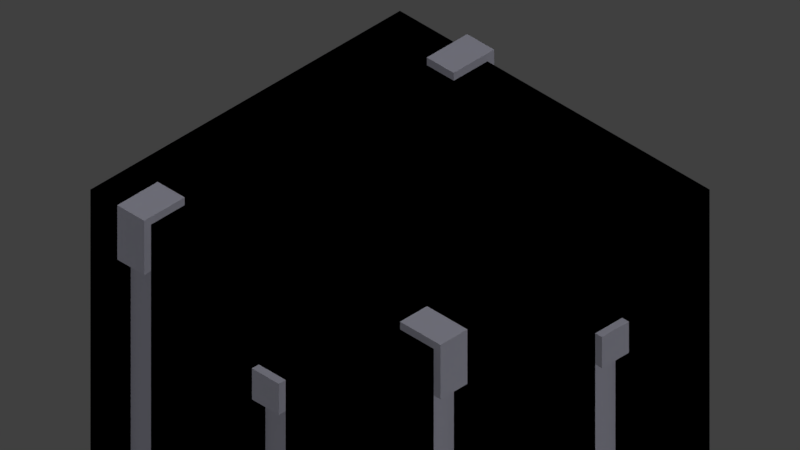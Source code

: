 # Source: Base7x7v1.blend  (saved by Blender 2.79.0; exported with 4.5.12 LTS)
import bpy
from mathutils import Matrix  # noqa: F401  (used for matrix-valued properties, if any)

bpy.ops.wm.read_factory_settings(use_empty=True)
scene = bpy.context.scene
scene.name = 'Scene'

# ---- collections
col_collection_1 = bpy.data.collections.new('Collection 1'); scene.collection.children.link(col_collection_1)
col_collection_10 = bpy.data.collections.new('Collection 10'); scene.collection.children.link(col_collection_10)

# ---- materials (node trees are filled in below, after node groups)
mat_water = bpy.data.materials.new('Water')
mat_water.alpha_threshold = 0.0
mat_water.use_transparent_shadow = False
mat_water.diffuse_color = (0.1732, 0.763, 0.8, 1.0)
mat_water.roughness = 0.5
mat_water.specular_intensity = 0.0
mat_aqueduct = bpy.data.materials.new('Aqueduct')
mat_aqueduct.alpha_threshold = 0.0
mat_aqueduct.use_transparent_shadow = False
mat_aqueduct.diffuse_color = (0.5264, 0.09292, 0.07816, 1.0)
mat_aqueduct.roughness = 0.5
mat_aqueduct.specular_intensity = 0.0
mat_rock = bpy.data.materials.new('Rock')
mat_rock.alpha_threshold = 0.0
mat_rock.use_transparent_shadow = False
mat_rock.diffuse_color = (0.5, 0.5, 0.6, 1.0)
mat_rock.roughness = 0.5
mat_rock.specular_intensity = 0.0

# ---- material node trees
mat_water.use_nodes = True; mat_water.node_tree.nodes.clear()
_N = mat_water.node_tree.nodes; _L = mat_water.node_tree.links
n0 = _N.new('NodeUndefined'); n0.name = 'Geometry'; n0.location = (60, 60)
n1 = _N.new('ShaderNodeMath'); n1.name = 'Math'; n1.location = (280, 20)
n1.operation = 'MULTIPLY'
n1.inputs[1].default_value = 0.8
n2 = _N.new('NodeUndefined'); n2.name = 'Output'; n2.location = (500, 300)
n3 = _N.new('NodeUndefined'); n3.name = 'Material'; n3.location = (60, 480)
n3.inputs[0].default_value = (0.1732, 0.763, 0.8, 1.0)
n3.inputs[1].default_value = (1.0, 1.0, 1.0, 1.0)
n3.inputs[2].default_value = 0.8
n3.inputs[3].default_value = (0.0, 0.0, 0.0)
_L.new(n3.outputs[0], n2.inputs[0])
_L.new(n0.outputs[8], n1.inputs[0])
_L.new(n3.outputs[1], n2.inputs[1])

# ---- world
world_world = bpy.data.worlds.new('World'); scene.world = world_world
world_world.color = (0.05088, 0.05088, 0.05088)
world_world.use_sun_shadow = False
world_world.sun_shadow_jitter_overblur = 0.0
world_world.cycles.sampling_method = 'MANUAL'

# ---- cameras
cam_camera = bpy.data.cameras.new('Camera')
cam_camera.type = 'ORTHO'
cam_camera.clip_end = 100.0
cam_camera.lens = 35.0
cam_camera.sensor_width = 32.0
cam_camera.sensor_height = 18.0
cam_camera.ortho_scale = 21.01
cam_camera.dof.focus_distance = 0.0
cam_camera.dof.aperture_fstop = 128.0

# ---- lights
light_lamp = bpy.data.lights.new('Lamp', 'SUN')
light_lamp.transmission_factor = 0.0
light_lamp.cutoff_distance = 30.0
light_lamp.use_shadow = False
light_lamp.angle = 0.1993
light_lamp.energy = 0.75
light_lamp.shadow_buffer_clip_start = 1.001
light_lamp.shadow_soft_size = 0.1
light_lamp.shadow_cascade_max_distance = 1000.0
light_lamp_001 = bpy.data.lights.new('Lamp.001', 'SUN')
light_lamp_001.transmission_factor = 0.0
light_lamp_001.cutoff_distance = 30.0
light_lamp_001.use_shadow = False
light_lamp_001.angle = 0.1993
light_lamp_001.energy = 0.5
light_lamp_001.shadow_buffer_clip_start = 1.001
light_lamp_001.shadow_soft_size = 0.1
light_lamp_001.shadow_cascade_max_distance = 1000.0
light_lamp_002 = bpy.data.lights.new('Lamp.002', 'SUN')
light_lamp_002.transmission_factor = 0.0
light_lamp_002.cutoff_distance = 30.0
light_lamp_002.use_shadow = False
light_lamp_002.angle = 0.1993
light_lamp_002.energy = 0.25
light_lamp_002.shadow_buffer_clip_start = 1.001
light_lamp_002.shadow_soft_size = 0.1
light_lamp_002.shadow_cascade_max_distance = 1000.0

# ---- meshes
me_cube_004 = bpy.data.meshes.new('Cube.004')
me_cube_004.from_pydata([(-1.0, -0.75, -1.0), (-1.0, -0.75, -0.5), (-1.0, 0.75, -1.0), (-1.0, 0.75, -0.5), (1.0, -0.75, -1.0), (1.0, -0.75, -0.5), (1.0, 0.75, -1.0), (1.0, 0.75, -0.5), (1.5, 0.75, -0.5), (1.5, 0.75, -1.0), (1.5, -0.75, -1.0), (1.5, -0.75, -0.5), (-1.5, 0.75, -1.0), (-1.5, -0.75, -1.0), (-1.5, -0.75, -0.5), (-1.5, 0.75, -0.5), (-1.0, 0.75, -6.25), (-1.0, -0.75, -6.25), (1.0, -0.75, -6.25), (1.0, 0.75, -6.25), (1.5, -0.75, -6.25), (1.5, 0.75, -6.25), (-1.5, 0.75, -6.25), (-1.5, -0.75, -6.25)], [], [(3, 2, 12, 15), (2, 3, 7, 6), (7, 5, 11, 8), (4, 5, 1, 0), (2, 6, 4, 0), (7, 3, 1, 5), (9, 8, 11, 10), (6, 7, 8, 9), (5, 4, 10, 11), (10, 4, 18, 20), (13, 14, 15, 12), (0, 1, 14, 13), (1, 3, 15, 14), (0, 13, 23, 17), (12, 2, 16, 22), (9, 10, 20, 21), (2, 0, 17, 16), (13, 12, 22, 23), (4, 6, 19, 18), (6, 9, 21, 19)])
me_cube_004.materials.append(mat_water)
me_cube_004.use_remesh_preserve_volume = False
me_cube_004.use_remesh_preserve_attributes = False
me_cube_004.use_mirror_vertex_groups = False
me_cube_004.update()
me_cube_003 = bpy.data.meshes.new('Cube.003')
me_cube_003.from_pydata([(-0.5, -0.5, -0.5), (-0.5, -0.5, 0.0), (-0.5, 0.5, -0.5), (-0.5, 0.5, 0.0), (0.5, -0.5, -0.5), (0.5, -0.5, 0.0), (0.5, 0.5, -0.5), (0.5, 0.5, 0.0), (-0.5, 0.375, 0.0), (0.5, 0.375, 0.0), (-0.5, -0.375, 0.0), (0.5, -0.375, 0.0), (-0.5, 0.375, -0.375), (0.5, 0.375, -0.375), (-0.5, -0.375, -0.375), (0.5, -0.375, -0.375)], [], [(1, 5, 11, 10), (2, 3, 7, 6), (7, 3, 8, 9), (4, 5, 1, 0), (2, 6, 4, 0), (10, 11, 15, 14), (9, 8, 12, 13), (12, 14, 15, 13), (4, 6, 13, 15), (4, 15, 11, 5), (9, 13, 6, 7), (2, 12, 8, 3), (0, 14, 12, 2), (1, 10, 14, 0)])
me_cube_003.materials.append(mat_aqueduct)
me_cube_003.use_remesh_preserve_volume = False
me_cube_003.use_remesh_preserve_attributes = False
me_cube_003.use_mirror_vertex_groups = False
me_cube_003.update()
me_cube_002 = bpy.data.meshes.new('Cube.002')
me_cube_002.from_pydata([(-1.25, -0.375, -0.75), (-1.25, 0.375, -0.75), (-1.0, 0.375, -1.0), (-1.0, 0.375, -0.75), (-1.25, 0.375, -1.0), (-1.25, -0.375, -1.0), (1.0, 0.375, -1.0), (1.0, 0.375, -0.75), (-1.0, -0.375, -1.0), (-1.0, -0.375, -0.75), (1.0, -0.375, -1.0), (1.0, -0.375, -0.75), (1.25, -0.375, -1.0), (1.25, 0.375, -1.0), (1.25, 0.375, -0.75), (1.25, -0.375, -0.75), (-1.0, -0.375, -3.625), (-1.0, 0.375, -3.625), (1.0, -0.375, -3.625), (1.0, 0.375, -3.625), (-1.25, -0.375, -3.625), (-1.25, 0.375, -3.625), (1.25, -0.375, -3.625), (1.25, 0.375, -3.625)], [], [(3, 2, 4, 1), (2, 3, 7, 6), (6, 10, 8, 2), (4, 5, 0, 1), (6, 7, 14, 13), (3, 9, 11, 7), (10, 11, 9, 8), (8, 9, 0, 5), (9, 3, 1, 0), (6, 13, 23, 19), (14, 15, 12, 13), (4, 2, 17, 21), (11, 10, 12, 15), (7, 11, 15, 14), (8, 5, 20, 16), (12, 10, 18, 22), (10, 6, 19, 18), (2, 8, 16, 17), (5, 4, 21, 20), (13, 12, 22, 23)])
me_cube_002.materials.append(mat_water)
me_cube_002.use_remesh_preserve_volume = False
me_cube_002.use_remesh_preserve_attributes = False
me_cube_002.use_mirror_vertex_groups = False
me_cube_002.update()
me_cube = bpy.data.meshes.new('Cube')
me_cube.from_pydata([(-0.0625, -0.0625, -0.5), (-0.0625, -0.0625, 2.5), (-0.0625, 0.0625, -0.5), (-0.0625, 0.0625, 2.5), (0.0625, -0.0625, -0.5), (0.0625, -0.0625, 2.5), (0.0625, 0.0625, -0.5), (0.0625, 0.0625, 2.5), (-1.438, -0.0625, -0.5), (-1.438, -0.0625, 2.5), (-1.438, 0.0625, -0.5), (-1.438, 0.0625, 2.5), (-1.312, -0.0625, -0.5), (-1.312, -0.0625, 2.5), (-1.312, 0.0625, -0.5), (-1.312, 0.0625, 2.5), (-1.688, -0.5, 2.5), (-1.688, -0.5, 3.0), (-1.688, 0.5, 2.5), (-1.688, 0.5, 3.0), (-0.6875, -0.5, 2.5), (-0.6875, -0.5, 3.0), (-0.6875, 0.5, 2.5), (-0.6875, 0.5, 3.0), (0.3125, 0.5, 3.0), (0.3125, 0.5, 2.5), (0.3125, -0.5, 2.5), (0.3125, -0.5, 3.0), (-1.688, 0.375, 3.0), (-0.6875, 0.375, 3.0), (0.3125, 0.375, 3.0), (-1.688, -0.375, 3.0), (-0.6875, -0.375, 3.0), (0.3125, -0.375, 3.0), (-1.688, 0.375, 3.0), (-0.6875, 0.375, 3.0), (0.3125, 0.375, 3.0), (-1.688, -0.375, 3.0), (-0.6875, -0.375, 3.0), (0.3125, -0.375, 3.0), (-1.688, 0.375, 2.625), (-0.6875, 0.375, 2.625), (0.3125, 0.375, 2.625), (-1.688, -0.375, 2.625), (-0.6875, -0.375, 2.625), (0.3125, -0.375, 2.625)], [], [(0, 1, 3, 2), (2, 3, 7, 6), (6, 7, 5, 4), (4, 5, 1, 0), (2, 6, 4, 0), (18, 19, 23, 22), (8, 9, 11, 10), (10, 11, 15, 14), (14, 15, 13, 12), (12, 13, 9, 8), (10, 14, 12, 8), (20, 21, 17, 16), (15, 22, 20, 13), (7, 25, 26, 5), (9, 16, 18, 11), (22, 23, 24, 25), (21, 20, 26, 27), (3, 1, 20, 22), (5, 26, 20, 1), (3, 22, 25, 7), (11, 18, 22, 15), (13, 20, 16, 9), (24, 23, 29, 30), (23, 19, 28, 29), (21, 27, 33, 32), (17, 21, 32, 31), (31, 32, 38, 37), (30, 29, 35, 36), (32, 33, 39, 38), (29, 28, 34, 35), (37, 38, 44, 43), (35, 34, 40, 41), (38, 39, 45, 44), (36, 35, 41, 42), (40, 43, 44, 41), (42, 41, 44, 45), (26, 45, 39, 27), (26, 25, 42, 45), (24, 36, 42, 25), (17, 37, 43, 16), (16, 43, 40, 18), (18, 40, 34, 19)])
me_cube.materials.append(mat_aqueduct)
me_cube.use_remesh_preserve_volume = False
me_cube.use_remesh_preserve_attributes = False
me_cube.use_mirror_vertex_groups = False
me_cube.update()
me_cube_008 = bpy.data.meshes.new('Cube.008')
me_cube_008.from_pydata([(-4.5, 5.75, -2.5), (-4.5, 5.75, -4.5), (-2.5, -5.75, -2.5), (-2.5, 5.75, -1.5), (-5.5, 5.75, -2.5), (-2.5, 5.75, -3.5), (-2.5, 5.75, -5.5), (-2.5, -5.75, -4.5), (-5.5, 5.75, -4.5), (5.75, -2.5, -1.5), (5.75, -3.5, -1.5), (5.75, 5.75, -2.5), (5.75, 5.5, -2.5), (5.75, -2.5, -3.5), (5.75, -3.5, -3.5), (5.75, 3.5, -1.5), (5.75, 5.75, -1.5), (5.75, 5.75, -4.5), (5.75, 5.5, -1.5), (5.75, 5.5, -4.5), (5.75, -2.5, -5.5), (5.75, -3.5, -5.5), (5.75, 3.5, -3.5), (5.75, 5.75, -3.5), (5.75, 3.5, -2.5), (5.75, -3.5, -2.5), (5.75, 5.5, -3.5), (5.75, -2.5, -2.5), (-2.5, 5.75, -7.5), (5.75, 3.5, -5.5), (5.75, -2.5, -7.5), (5.75, 5.75, -5.5), (5.75, 3.5, -4.5), (5.75, 5.5, -5.5), (5.75, -3.5, -4.5), (5.75, -3.5, -7.5), (5.75, 3.5, -7.5), (5.75, -2.5, -4.5), (5.75, 5.75, -7.5), (5.75, 5.5, -7.5), (-5.5, 5.75, -1.5), (-2.5, -5.75, -1.5), (-5.5, 5.75, -7.5), (-2.5, -5.75, -7.5), (-4.5, 5.75, -7.5), (-3.5, -5.75, -7.5), (-5.5, 5.75, -3.5), (4.5, -5.75, -7.5), (3.5, -5.75, -7.5), (-3.5, 5.75, -7.5), (-5.75, 2.5, -7.5), (-5.75, 1.5, -7.5), (-4.5, 5.75, -1.5), (-2.5, -5.75, -3.5), (-5.75, -1.5, -7.5), (-5.75, -2.5, -7.5), (-2.5, 5.75, -2.5), (-5.75, 4.5, -7.5), (-5.75, 3.5, -7.5), (-5.5, 5.75, -5.5), (-3.5, -5.75, -1.5), (-5.75, 0.5, -7.5), (-5.75, -0.5, -7.5), (-5.75, 5.5, -7.5), (-0.5, -5.75, -7.5), (-3.5, 5.75, -2.5), (-4.5, 5.75, -3.5), (-2.5, -5.75, -5.5), (-2.5, 5.75, -4.5), (0.5, -5.75, -7.5), (1.5, -5.75, -7.5), (2.5, -5.75, -7.5), (5.5, -5.75, -7.5), (-1.5, -5.75, -7.5), (-3.5, -5.75, -3.5), (5.75, -0.5, -7.5), (4.5, -5.75, -1.5), (5.75, 0.5, -7.5), (3.5, -5.75, -1.5), (5.75, -4.5, -7.5), (-3.5, 5.75, -4.5), (5.75, -5.5, -7.5), (5.75, 1.5, -7.5), (-4.5, 5.75, -5.5), (5.75, 2.5, -7.5), (5.75, 4.5, -7.5), (5.75, -5.75, -7.5), (1.5, 5.75, -7.5), (0.5, 5.75, -7.5), (-0.5, 5.75, -7.5), (-3.5, -5.75, -5.5), (2.5, 5.75, -7.5), (4.5, -5.75, -3.5), (3.5, 5.75, -7.5), (4.5, 5.75, -7.5), (3.5, -5.75, -3.5), (5.5, 5.75, -7.5), (-1.5, 5.75, -7.5), (-5.75, 5.75, -7.5), (-5.75, 5.75, -6.5), (-1.5, 5.75, -6.5), (5.5, 5.75, -6.5), (4.5, 5.75, -6.5), (3.5, 5.75, -6.5), (2.5, 5.75, -6.5), (-5.75, 2.5, -2.5), (-5.75, 0.5, -0.5), (-5.75, -0.5, -0.5), (-5.75, -0.5, 0.5), (-5.75, 0.5, 0.5), (-5.75, -1.5, -0.5), (-5.75, -1.5, 0.5), (-5.75, -2.5, -0.5), (-5.75, -2.5, 0.5), (-5.75, -3.5, -0.5), (-5.75, -3.5, 0.5), (-5.75, -4.5, -0.5), (-5.75, -4.5, 0.5), (-5.75, -5.5, -0.5), (-5.75, -5.5, 0.5), (-5.75, 1.5, 0.5), (-5.75, 1.5, -0.5), (-5.75, 2.5, 0.5), (-5.75, 2.5, -0.5), (-5.75, 3.5, 0.5), (-5.75, 3.5, -0.5), (-5.75, 4.5, 0.5), (-5.75, 4.5, -0.5), (-5.75, 5.5, 0.5), (-5.75, 5.5, -0.5), (0.5, -5.75, 0.5), (1.5, -5.75, 0.5), (-0.5, -5.75, -0.5), (-0.5, -5.75, 0.5), (0.5, -5.75, -0.5), (-1.5, -5.75, 0.5), (1.5, -5.75, -0.5), (2.5, -5.75, 0.5), (2.5, -5.75, -0.5), (3.5, -5.75, 0.5), (3.5, -5.75, -0.5), (4.5, -5.75, 0.5), (4.5, -5.75, -0.5), (5.5, -5.75, 0.5), (5.5, -5.75, -0.5), (-1.5, -5.75, -0.5), (-2.5, -5.75, -0.5), (-2.5, -5.75, 0.5), (-3.5, -5.75, 0.5), (-3.5, -5.75, -0.5), (-4.5, -5.75, -0.5), (-4.5, -5.75, 0.5), (-5.5, -5.75, 0.5), (-5.5, -5.75, -0.5), (-5.75, -5.75, -0.5), (-5.75, -5.75, 0.5), (5.75, 0.5, 0.5), (5.75, 0.5, -0.5), (5.75, -0.5, -0.5), (5.75, -0.5, 0.5), (5.75, -1.5, 0.5), (5.75, -1.5, -0.5), (5.75, -2.5, 0.5), (5.75, -2.5, -0.5), (5.75, -3.5, 0.5), (5.75, -3.5, -0.5), (5.75, -4.5, 0.5), (5.75, -4.5, -0.5), (5.75, -5.5, 0.5), (5.75, -5.5, -0.5), (5.75, 1.5, 0.5), (5.75, 1.5, -0.5), (5.75, 2.5, 0.5), (5.75, 2.5, -0.5), (5.75, 3.5, 0.5), (5.75, 3.5, -0.5), (5.75, 4.5, 0.5), (5.75, 4.5, -0.5), (5.75, 5.5, 0.5), (5.75, 5.5, -0.5), (5.75, -5.75, 0.5), (5.75, -5.75, -0.5), (1.5, 5.75, -0.5), (0.5, 5.75, -0.5), (0.5, 5.75, 0.5), (1.5, 5.75, 0.5), (-0.5, 5.75, 0.5), (-0.5, 5.75, -0.5), (2.5, 5.75, 0.5), (2.5, 5.75, -0.5), (4.5, 5.75, 0.5), (3.5, 5.75, 0.5), (3.5, 5.75, -0.5), (4.5, 5.75, -0.5), (5.75, 5.75, 0.5), (5.5, 5.75, 0.5), (5.5, 5.75, -0.5), (-1.5, 5.75, 0.5), (-1.5, 5.75, -0.5), (-2.5, 5.75, 0.5), (-3.5, 5.75, 0.5), (-2.5, 5.75, -0.5), (-3.5, 5.75, -0.5), (-4.5, 5.75, 0.5), (-5.5, 5.75, 0.5), (-4.5, 5.75, -0.5), (-5.5, 5.75, -0.5), (-5.75, 5.75, 0.5), (-5.75, 5.75, -0.5), (5.75, 5.75, -0.5), (-0.5, -0.5, 1.0), (-0.5, 0.5, 1.0), (-1.5, 2.5, 1.0), (-0.5, 2.5, 1.0), (0.5, 0.5, 1.0), (0.5, -0.5, 1.0), (0.5, -1.5, 1.0), (-0.5, -1.5, 1.0), (1.5, -4.5, 1.0), (0.5, -4.5, 1.0), (0.5, -2.5, 1.0), (-0.5, -2.5, 1.0), (0.5, -5.5, 1.0), (1.5, -5.5, 1.0), (0.5, -3.5, 1.0), (-0.5, -3.5, 1.0), (-0.5, -4.5, 1.0), (-0.5, -5.5, 1.0), (-1.5, 3.5, 1.0), (-0.5, 3.5, 1.0), (-0.5, 1.5, 1.0), (0.5, 1.5, 1.0), (1.5, 2.5, 1.0), (0.5, 2.5, 1.0), (-0.5, 4.5, 1.0), (-1.5, 4.5, 1.0), (1.5, 1.5, 1.0), (-1.5, -5.5, 1.0), (0.5, 3.5, 1.0), (-1.5, -4.5, 1.0), (0.5, 4.5, 1.0), (0.5, 5.5, 1.0), (1.5, 5.5, 1.0), (2.5, 5.5, 1.0), (2.5, 5.75, 1.0), (-0.5, 5.5, 1.0), (5.5, 5.75, 1.0), (5.5, 5.5, 1.0), (2.5, 3.5, 1.0), (1.5, 3.5, 1.0), (1.5, 0.5, 1.0), (1.5, -0.5, 1.0), (2.5, 2.5, 1.0), (1.5, -1.5, 1.0), (1.5, -2.5, 1.0), (1.5, -3.5, 1.0), (1.5, 4.5, 1.0), (2.5, 4.5, 1.0), (2.5, -4.5, 1.0), (2.5, -5.5, 1.0), (3.5, 4.5, 1.0), (2.5, 0.5, 1.0), (2.5, -0.5, 1.0), (3.5, 3.5, 1.0), (2.5, -1.5, 1.0), (2.5, -2.5, 1.0), (2.5, -3.5, 1.0), (3.5, -3.5, 1.0), (2.5, 1.5, 1.0), (3.5, -4.5, 1.0), (4.5, -2.5, 1.0), (3.5, -2.5, 1.0), (3.5, 0.5, 1.0), (3.5, -0.5, 1.0), (4.5, -3.5, 1.0), (4.5, 3.5, 1.0), (3.5, -1.5, 1.0), (3.5, 2.5, 1.0), (4.5, 2.5, 1.0), (3.5, -5.5, 1.0), (4.5, 5.5, 1.0), (3.5, 5.5, 1.0), (3.5, 1.5, 1.0), (4.5, 4.5, 1.0), (4.5, -4.5, 1.0), (4.5, -5.5, 1.0), (5.75, 5.75, 1.0), (5.75, 5.5, 1.0), (5.5, -1.5, 1.0), (4.5, -1.5, 1.0), (4.5, 0.5, 1.0), (4.5, -0.5, 1.0), (5.5, -2.5, 1.0), (5.5, 4.5, 1.0), (5.5, 3.5, 1.0), (4.5, 1.5, 1.0), (5.5, -3.5, 1.0), (5.5, -4.5, 1.0), (5.5, 0.5, 1.0), (5.5, -0.5, 1.0), (5.75, -2.5, 1.0), (5.75, -3.5, 1.0), (5.75, 3.5, 1.0), (5.5, 2.5, 1.0), (5.75, 2.5, 1.0), (5.5, -5.5, 1.0), (5.5, 1.5, 1.0), (5.75, 4.5, 1.0), (5.75, -4.5, 1.0), (5.75, -5.5, 1.0), (3.5, 5.75, 1.0), (-1.5, -0.5, 1.0), (-1.5, 0.5, 1.0), (-1.5, -1.5, 1.0), (-1.5, -2.5, 1.0), (-1.5, -3.5, 1.0), (-2.5, 3.5, 1.0), (-1.5, 1.5, 1.0), (-2.5, 4.5, 1.0), (-2.5, -4.5, 1.0), (-2.5, -3.5, 1.0), (4.5, 5.75, 1.0), (-1.5, 5.5, 1.0), (-3.5, -3.5, 1.0), (-2.5, -0.5, 1.0), (-2.5, 0.5, 1.0), (-2.5, -2.5, 1.0), (-3.5, -2.5, 1.0), (-3.5, 2.5, 1.0), (-2.5, 2.5, 1.0), (-2.5, -1.5, 1.0), (-3.5, 3.5, 1.0), (1.5, -5.75, 1.0), (-2.5, -5.5, 1.0), (-3.5, 4.5, 1.0), (-2.5, 1.5, 1.0), (-2.5, 5.5, 1.0), (-3.5, 5.5, 1.0), (-3.5, -5.5, 1.0), (-3.5, -4.5, 1.0), (-3.5, -0.5, 1.0), (-3.5, 0.5, 1.0), (-3.5, -1.5, 1.0), (0.5, -5.75, 1.0), (-3.5, 1.5, 1.0), (-4.5, 3.5, 1.0), (-4.5, 4.5, 1.0), (-5.5, -3.5, 1.0), (-4.5, -3.5, 1.0), (-4.5, -0.5, 1.0), (-4.5, 0.5, 1.0), (-4.5, -2.5, 1.0), (-5.5, -2.5, 1.0), (-5.5, 2.5, 1.0), (-4.5, 2.5, 1.0), (-4.5, -1.5, 1.0), (-5.5, 3.5, 1.0), (-4.5, -4.5, 1.0), (-5.5, -5.75, 1.0), (-5.5, -5.5, 1.0), (-4.5, -5.5, 1.0), (-5.5, 4.5, 1.0), (-4.5, 1.5, 1.0), (-4.5, 5.5, 1.0), (-5.5, 5.5, 1.0), (-5.5, -4.5, 1.0), (-5.75, 5.75, 1.0), (-5.75, 5.5, 1.0), (-5.5, -0.5, 1.0), (-5.5, 0.5, 1.0), (-5.5, -1.5, 1.0), (-5.75, -5.5, 1.0), (-5.75, -5.75, 1.0), (-5.5, 1.5, 1.0), (-5.5, 5.75, 1.0), (-5.75, -0.5, 1.0), (-5.75, 0.5, 1.0), (-5.75, -1.5, 1.0), (-5.75, -2.5, 1.0), (-5.75, -3.5, 1.0), (-5.75, -4.5, 1.0), (-5.75, 1.5, 1.0), (-5.75, 2.5, 1.0), (-5.75, 3.5, 1.0), (-5.75, 4.5, 1.0), (-0.5, -5.75, 1.0), (-1.5, -5.75, 1.0), (2.5, -5.75, 1.0), (3.5, -5.75, 1.0), (4.5, -5.75, 1.0), (5.5, -5.75, 1.0), (-3.5, -5.75, 1.0), (-2.5, -5.75, 1.0), (-4.5, -5.75, 1.0), (5.75, 0.5, 1.0), (5.75, -0.5, 1.0), (5.75, -1.5, 1.0), (5.75, 1.5, 1.0), (5.75, -5.75, 1.0), (0.5, 5.75, 1.0), (1.5, 5.75, 1.0), (-0.5, 5.75, 1.0), (-1.5, 5.75, 1.0), (-2.5, 5.75, 1.0), (-3.5, 5.75, 1.0), (-4.5, 5.75, 1.0), (-0.5, 5.75, -6.5), (0.5, 5.75, -6.5), (1.5, 5.75, -6.5), (4.5, -5.75, -5.5), (-3.5, 5.75, -1.5), (5.75, -5.75, -6.5), (5.75, 4.5, -6.5), (3.5, -5.75, -5.5), (5.75, 2.5, -6.5), (5.75, 1.5, -6.5), (5.75, -5.5, -6.5), (-5.75, 2.5, -1.5), (5.75, -4.5, -6.5), (-5.75, 1.5, -1.5), (-5.75, -1.5, -1.5), (5.75, 0.5, -6.5), (-5.75, -2.5, -1.5), (-5.75, 4.5, -1.5), (5.75, -0.5, -6.5), (-1.5, -5.75, -6.5), (-5.75, 3.5, -1.5), (5.5, -5.75, -6.5), (-5.75, -3.5, -1.5), (-5.75, 0.5, -1.5), (-5.75, -0.5, -1.5), (-5.75, 5.5, -1.5), (-0.5, -5.75, -1.5), (0.5, -5.75, -1.5), (1.5, -5.75, -1.5), (2.5, -5.75, -1.5), (5.5, -5.75, -1.5), (-1.5, -5.75, -1.5), (5.75, -0.5, -1.5), (5.75, 0.5, -1.5), (5.75, -1.5, -1.5), (5.75, -4.5, -1.5), (5.75, -5.5, -1.5), (5.75, 1.5, -1.5), (5.75, 2.5, -1.5), (5.75, 4.5, -1.5), (5.75, -5.75, -1.5), (1.5, 5.75, -1.5), (0.5, 5.75, -1.5), (-0.5, 5.75, -1.5), (2.5, 5.75, -1.5), (3.5, 5.75, -1.5), (4.5, 5.75, -1.5), (5.5, 5.75, -1.5), (-1.5, 5.75, -1.5), (-5.75, 5.75, -1.5), (-3.5, -5.75, -2.5), (4.5, -5.75, -2.5), (3.5, -5.75, -2.5), (-5.75, 1.5, -2.5), (-5.75, -1.5, -2.5), (-5.75, -2.5, -2.5), (-5.75, 4.5, -2.5), (-5.75, 3.5, -2.5), (-5.75, 2.5, -4.5), (-5.75, 0.5, -2.5), (-5.75, -0.5, -2.5), (-5.75, 5.5, -2.5), (-0.5, -5.75, -2.5), (0.5, -5.75, -2.5), (1.5, -5.75, -2.5), (2.5, -5.75, -2.5), (5.5, -5.75, -2.5), (-1.5, -5.75, -2.5), (5.75, -0.5, -2.5), (5.75, 0.5, -2.5), (5.75, -1.5, -2.5), (5.75, -4.5, -2.5), (5.75, -5.5, -2.5), (5.75, 1.5, -2.5), (5.75, 2.5, -2.5), (5.75, 4.5, -2.5), (5.75, -5.75, -2.5), (1.5, 5.75, -2.5), (0.5, 5.75, -2.5), (-0.5, 5.75, -2.5), (2.5, 5.75, -2.5), (3.5, 5.75, -2.5), (4.5, 5.75, -2.5), (5.5, 5.75, -2.5), (-1.5, 5.75, -2.5), (-5.75, 5.75, -2.5), (2.5, -5.75, -6.5), (1.5, -5.75, -6.5), (0.5, -5.75, -6.5), (-0.5, -5.75, -6.5), (-3.5, 5.75, -3.5), (-5.75, 5.5, -6.5), (-5.75, -0.5, -6.5), (-5.75, 0.5, -6.5), (-3.5, -5.5, -0.5), (-5.75, 3.5, -6.5), (-5.75, 2.5, -3.5), (-5.75, 4.5, -6.5), (-5.75, -2.5, -6.5), (-5.75, 1.5, -3.5), (-5.75, -1.5, -3.5), (-5.75, -1.5, -6.5), (-5.75, -2.5, -3.5), (-5.75, 4.5, -3.5), (-5.75, 1.5, -6.5), (-5.75, 2.5, -6.5), (-5.75, 3.5, -3.5), (-3.5, 5.75, -6.5), (-3.5, -5.5, -1.5), (-5.75, 0.5, -3.5), (-5.75, -0.5, -3.5), (-5.75, 5.5, -3.5), (-0.5, -5.75, -3.5), (0.5, -5.75, -3.5), (1.5, -5.75, -3.5), (2.5, -5.75, -3.5), (5.5, -5.75, -3.5), (-1.5, -5.75, -3.5), (5.75, -0.5, -3.5), (5.75, 0.5, -3.5), (5.75, -4.5, -3.5), (5.75, -5.5, -3.5), (5.75, 1.5, -3.5), (5.75, 2.5, -3.5), (5.75, 4.5, -3.5), (5.75, -5.75, -3.5), (1.5, 5.75, -3.5), (0.5, 5.75, -3.5), (-0.5, 5.75, -3.5), (2.5, 5.75, -3.5), (3.5, 5.75, -3.5), (4.5, 5.75, -3.5), (5.5, 5.75, -3.5), (-1.5, 5.75, -3.5), (-5.75, 5.75, -3.5), (-3.5, -5.75, -4.5), (4.5, -5.75, -4.5), (3.5, -5.75, -4.5), (-5.75, 1.5, -4.5), (-5.75, -1.5, -4.5), (-5.75, -2.5, -4.5), (-5.75, 4.5, -4.5), (-5.75, 3.5, -4.5), (-4.5, -5.5, -7.5), (-5.75, 0.5, -4.5), (-5.75, -0.5, -4.5), (-5.75, 5.5, -4.5), (-0.5, -5.75, -4.5), (0.5, -5.75, -4.5), (1.5, -5.75, -4.5), (2.5, -5.75, -4.5), (5.5, -5.75, -4.5), (-1.5, -5.75, -4.5), (5.75, -0.5, -4.5), (5.75, 0.5, -4.5), (5.75, -4.5, -4.5), (5.75, -5.5, -4.5), (5.75, 1.5, -4.5), (5.75, 2.5, -4.5), (5.75, 4.5, -4.5), (5.75, -5.75, -4.5), (1.5, 5.75, -4.5), (0.5, 5.75, -4.5), (-0.5, 5.75, -4.5), (2.5, 5.75, -4.5), (3.5, 5.75, -4.5), (4.5, 5.75, -4.5), (5.5, 5.75, -4.5), (-1.5, 5.75, -4.5), (-5.75, 5.75, -4.5), (3.5, -5.75, -6.5), (4.5, -5.75, -6.5), (-3.5, -5.75, -6.5), (-4.5, 5.75, -6.5), (-3.5, 5.75, -5.5), (-2.5, -5.75, -6.5), (-5.5, 5.75, -6.5), (5.75, 5.5, -6.5), (-5.75, 2.5, -5.5), (5.75, 5.75, -6.5), (5.75, 3.5, -6.5), (-5.75, 1.5, -5.5), (-5.75, -1.5, -5.5), (5.75, -3.5, -6.5), (-5.75, -2.5, -5.5), (-5.75, 4.5, -5.5), (5.75, -2.5, -6.5), (-5.75, 3.5, -5.5), (-2.5, 5.75, -6.5), (-4.5, -5.5, -6.5), (-5.75, 0.5, -5.5), (-5.75, -0.5, -5.5), (-5.75, 5.5, -5.5), (-0.5, -5.75, -5.5), (0.5, -5.75, -5.5), (1.5, -5.75, -5.5), (2.5, -5.75, -5.5), (5.5, -5.75, -5.5), (-1.5, -5.75, -5.5), (5.75, -0.5, -5.5), (5.75, 0.5, -5.5), (5.75, -4.5, -5.5), (5.75, -5.5, -5.5), (5.75, 1.5, -5.5), (5.75, 2.5, -5.5), (5.75, 4.5, -5.5), (5.75, -5.75, -5.5), (1.5, 5.75, -5.5), (0.5, 5.75, -5.5), (-0.5, 5.75, -5.5), (2.5, 5.75, -5.5), (3.5, 5.75, -5.5), (4.5, 5.75, -5.5), (5.5, 5.75, -5.5), (-1.5, 5.75, -5.5), (-5.75, 5.75, -5.5), (-3.5, -5.5, -7.5), (1.5, -5.5, -7.5), (2.5, -5.5, -7.5), (-3.5, -5.5, -3.5), (-3.5, -5.5, -5.5), (-3.5, -5.5, -2.5), (1.5, -5.5, -2.5), (2.5, -5.5, -2.5), (2.5, -5.5, -6.5), (1.5, -5.5, -6.5), (1.5, -5.5, -3.5), (2.5, -5.5, -3.5), (-3.5, -5.5, -4.5), (1.5, -5.5, -4.5), (2.5, -5.5, -4.5), (-3.5, -5.5, -6.5), (1.5, -5.5, -5.5), (2.5, -5.5, -5.5), (-5.5, -1.5, -7.5), (-5.5, 4.5, -7.5), (-5.5, 3.5, -7.5), (-5.75, -5.75, -2.5), (-5.5, -0.5, -7.5), (-5.5, 3.5, -0.5), (-5.5, 4.5, -0.5), (-5.5, 4.5, -1.5), (-5.5, 3.5, -1.5), (-5.5, -5.75, -2.5), (-5.5, -1.5, -2.5), (-5.5, 4.5, -2.5), (-5.5, 3.5, -2.5), (-4.5, -5.75, -2.5), (-5.5, -0.5, -2.5), (-5.5, -0.5, -6.5), (-5.75, -5.5, -2.5), (-5.5, 3.5, -6.5), (-5.5, 4.5, -6.5), (-5.5, -1.5, -3.5), (-5.5, -1.5, -6.5), (-5.5, 4.5, -3.5), (-5.5, 3.5, -3.5), (-5.75, -4.5, -2.5), (-5.5, -0.5, -3.5), (-5.5, -1.5, -4.5), (-5.5, 4.5, -4.5), (-5.5, 3.5, -4.5), (-4.5, -5.5, -5.5), (-5.5, -0.5, -4.5), (-5.5, -1.5, -5.5), (-5.5, 4.5, -5.5), (-5.5, 3.5, -5.5), (-5.75, -3.5, -2.5), (-5.5, -0.5, -5.5), (-2.5, 5.5, -3.5), (-2.5, 5.5, -5.5), (-2.5, 5.5, -7.5), (-2.5, 5.5, -2.5), (-2.5, 5.5, -4.5), (1.5, 5.5, -7.5), (2.5, 5.5, -7.5), (-1.5, 5.5, -7.5), (-1.5, 5.5, -6.5), (2.5, 5.5, -6.5), (1.5, 5.5, -6.5), (1.5, 5.5, -1.5), (2.5, 5.5, -1.5), (1.5, 5.5, -2.5), (2.5, 5.5, -2.5), (-1.5, 5.5, -2.5), (1.5, 5.5, -3.5), (2.5, 5.5, -3.5), (-1.5, 5.5, -3.5), (1.5, 5.5, -4.5), (2.5, 5.5, -4.5), (-1.5, 5.5, -4.5), (-2.5, 5.5, -6.5), (1.5, 5.5, -5.5), (2.5, 5.5, -5.5), (-1.5, 5.5, -5.5), (5.5, -2.5, -3.5), (5.5, 3.5, -1.5), (5.5, -2.5, -5.5), (5.5, 3.5, -3.5), (5.5, 3.5, -2.5), (5.5, -2.5, -2.5), (5.5, 3.5, -5.5), (5.5, -2.5, -7.5), (5.5, 3.5, -4.5), (5.5, 3.5, -7.5), (5.5, -2.5, -4.5), (5.5, -0.5, -7.5), (5.5, 2.5, -7.5), (5.5, 2.5, -6.5), (5.5, -0.5, -6.5), (5.5, 2.5, -1.5), (5.5, -0.5, -2.5), (5.5, 2.5, -2.5), (5.5, -0.5, -3.5), (5.5, 2.5, -3.5), (5.5, -0.5, -4.5), (5.5, 2.5, -4.5), (5.5, 3.5, -6.5), (5.5, -2.5, -6.5), (5.5, -0.5, -5.5), (5.5, 2.5, -5.5), (-5.75, -4.5, -1.5), (-5.75, -5.5, -1.5), (-4.5, -5.75, -1.5), (-5.5, -5.75, -1.5), (-5.75, -5.75, -1.5), (-5.75, -5.75, -3.5), (-5.5, -5.75, -3.5), (-4.5, -5.75, -3.5), (-5.75, -5.5, -3.5), (-4.5, -5.5, -4.5), (-5.75, -4.5, -3.5), (-5.75, -3.5, -3.5), (-5.75, -5.75, -4.5), (-5.5, -5.75, -4.5), (-4.5, -5.75, -4.5), (-5.75, -5.5, -4.5), (-4.5, -5.5, -3.5), (-5.75, -4.5, -4.5), (-5.75, -3.5, -4.5), (-5.75, -5.75, -5.5), (-5.5, -5.75, -5.5), (-4.5, -5.75, -5.5), (-5.75, -5.5, -5.5), (-5.75, -4.5, -5.5), (-4.5, -5.5, -1.5), (-5.75, -3.5, -5.5), (-5.75, -5.75, -6.5), (-5.5, -5.75, -6.5), (-4.5, -5.75, -6.5), (-5.75, -5.5, -6.5), (-4.5, -5.5, -2.5), (-5.75, -4.5, -6.5), (-5.75, -3.5, -6.5), (-5.75, -5.75, -7.5), (-5.5, -5.75, -7.5), (-4.5, -5.75, -7.5), (-5.75, -5.5, -7.5), (-4.5, -5.5, -0.5), (-5.75, -4.5, -7.5), (-5.75, -3.5, -7.5)], [], [(129, 128, 207, 208), (497, 99, 98, 63), (421, 424, 75, 77), (143, 144, 181, 180), (592, 589, 35, 30), (503, 497, 63, 57), (589, 418, 79, 35), (494, 495, 64, 69), (418, 416, 81, 79), (493, 494, 69, 70), (415, 421, 77, 82), (414, 415, 82, 84), (499, 510, 51, 61), (510, 511, 50, 51), (576, 492, 71, 48), (412, 586, 36, 85), (511, 501, 58, 50), (583, 412, 85, 39), (416, 411, 86, 81), (585, 583, 39, 38), (411, 427, 72, 86), (407, 408, 87, 88), (498, 499, 61, 62), (406, 407, 88, 89), (104, 103, 93, 91), (504, 507, 54, 55), (103, 102, 94, 93), (759, 504, 55, 766), (102, 101, 96, 94), (100, 406, 89, 97), (513, 594, 28, 49), (577, 576, 48, 47), (579, 513, 49, 44), (427, 577, 47, 72), (582, 579, 44, 42), (495, 425, 73, 64), (178, 179, 209, 194), (99, 582, 42, 98), (425, 581, 43, 73), (101, 585, 38, 96), (145, 146, 41, 437), (581, 578, 45, 43), (201, 198, 454, 3), (173, 171, 443, 444), (119, 155, 372, 371), (120, 109, 376, 381), (129, 208, 455, 431), (147, 135, 386, 392), (170, 172, 304, 397), (148, 147, 392, 391), (117, 119, 371, 380), (132, 145, 437, 432), (171, 157, 439, 443), (199, 200, 404, 403), (186, 197, 402, 401), (198, 187, 449, 454), (156, 170, 397, 394), (141, 143, 390, 389), (116, 114, 428, 727), (115, 117, 380, 379), (178, 194, 286, 287), (193, 196, 453, 452), (144, 142, 76, 436), (207, 128, 367, 366), (167, 169, 442, 441), (168, 166, 308, 309), (195, 190, 321, 246), (113, 115, 379, 378), (194, 195, 246, 286), (143, 180, 398, 390), (142, 140, 78, 76), (114, 112, 422, 428), (165, 167, 441, 10), (192, 193, 452, 451), (209, 179, 18, 16), (137, 139, 388, 387), (181, 144, 436, 446), (140, 138, 435, 78), (112, 110, 420, 422), (189, 192, 451, 450), (196, 209, 16, 453), (166, 164, 301, 308), (163, 165, 10, 9), (111, 113, 378, 377), (139, 141, 389, 388), (164, 162, 300, 301), (110, 107, 430, 420), (127, 129, 431, 423), (107, 108, 109, 106), (108, 107, 110, 111), (111, 110, 112, 113), (113, 112, 114, 115), (115, 114, 116, 117), (117, 116, 118, 119), (106, 109, 120, 121), (121, 120, 122, 123), (125, 124, 126, 127), (123, 122, 124, 125), (127, 126, 128, 129), (138, 136, 434, 435), (191, 188, 244, 310), (128, 126, 384, 367), (204, 207, 366, 374), (180, 168, 309, 398), (208, 206, 40, 455), (108, 111, 377, 375), (190, 191, 310, 321), (161, 163, 9, 440), (169, 181, 446, 442), (155, 152, 358, 372), (162, 160, 396, 300), (130, 134, 136, 131), (132, 133, 135, 145), (134, 130, 133, 132), (137, 138, 140, 139), (131, 136, 138, 137), (141, 142, 144, 143), (139, 140, 142, 141), (145, 135, 147, 146), (149, 148, 151, 150), (146, 147, 148, 149), (153, 152, 155, 154), (150, 151, 152, 153), (126, 124, 383, 384), (131, 137, 387, 332), (119, 118, 154, 155), (176, 178, 287, 307), (136, 134, 433, 434), (109, 108, 375, 376), (206, 205, 52, 40), (188, 185, 400, 244), (135, 133, 385, 386), (200, 203, 405, 404), (160, 159, 395, 396), (182, 189, 450, 447), (157, 156, 159, 158), (161, 160, 162, 163), (158, 159, 160, 161), (163, 162, 164, 165), (165, 164, 166, 167), (167, 166, 168, 169), (170, 171, 173, 172), (156, 157, 171, 170), (172, 173, 175, 174), (176, 177, 179, 178), (174, 175, 177, 176), (169, 168, 180, 181), (158, 161, 440, 438), (179, 177, 445, 18), (123, 125, 426, 417), (124, 122, 382, 383), (133, 130, 343, 385), (107, 106, 429, 430), (151, 148, 391, 393), (174, 176, 307, 302), (205, 202, 410, 52), (184, 186, 401, 399), (152, 151, 393, 358), (134, 132, 432, 433), (177, 175, 15, 445), (183, 184, 185, 182), (187, 186, 184, 183), (189, 188, 191, 192), (182, 185, 188, 189), (193, 190, 195, 196), (192, 191, 190, 193), (197, 198, 201, 199), (186, 187, 198, 197), (200, 202, 205, 203), (199, 201, 202, 200), (204, 206, 208, 207), (203, 205, 206, 204), (196, 195, 194, 209), (122, 120, 381, 382), (203, 204, 374, 405), (187, 183, 448, 449), (121, 123, 417, 419), (159, 156, 394, 395), (185, 184, 399, 400), (202, 201, 3, 410), (146, 149, 60, 41), (157, 158, 438, 439), (175, 173, 444, 15), (183, 182, 447, 448), (106, 121, 419, 429), (130, 131, 332, 343), (172, 174, 302, 304), (197, 199, 403, 402), (230, 213, 212, 317), (211, 214, 231, 230), (215, 210, 217, 216), (214, 211, 210, 215), (214, 215, 251, 250), (216, 217, 221, 220), (224, 225, 226, 219), (220, 221, 225, 224), (241, 240, 256, 242), (219, 226, 227, 222), (213, 229, 228, 212), (219, 222, 223, 218), (213, 233, 238, 229), (230, 231, 233, 213), (229, 234, 235, 228), (233, 231, 236, 232), (229, 238, 240, 234), (322, 245, 401, 402), (234, 240, 241, 245), (227, 226, 239, 237), (236, 250, 261, 268), (251, 253, 264, 262), (254, 255, 266, 265), (249, 232, 252, 248), (242, 256, 257, 243), (218, 223, 259, 258), (240, 238, 249, 256), (216, 220, 254, 253), (215, 216, 253, 251), (224, 219, 218, 255), (231, 214, 250, 236), (238, 233, 232, 249), (220, 224, 255, 254), (227, 237, 386, 385), (264, 265, 271, 276), (257, 248, 263, 260), (266, 258, 269, 267), (255, 218, 258, 266), (256, 249, 248, 257), (253, 254, 265, 264), (285, 279, 388, 389), (232, 236, 268, 252), (250, 251, 262, 261), (267, 269, 284, 274), (282, 272, 290, 295), (273, 276, 289, 291), (271, 267, 274, 270), (263, 277, 278, 275), (281, 260, 283, 280), (269, 279, 285, 284), (252, 268, 282, 277), (261, 262, 273, 272), (258, 259, 279, 269), (243, 257, 260, 281), (248, 252, 277, 263), (265, 266, 267, 271), (262, 264, 276, 273), (268, 261, 272, 282), (278, 295, 306, 303), (241, 242, 400, 399), (338, 360, 393, 391), (289, 270, 292, 288), (283, 275, 294, 293), (274, 284, 297, 296), (260, 263, 275, 283), (276, 271, 270, 289), (277, 282, 295, 278), (272, 273, 291, 290), (296, 297, 308, 301), (306, 298, 394, 397), (299, 288, 396, 395), (292, 296, 301, 300), (294, 303, 304, 302), (247, 293, 307, 287), (290, 291, 299, 298), (284, 285, 305, 297), (280, 283, 293, 247), (275, 278, 303, 294), (270, 274, 296, 292), (291, 289, 288, 299), (295, 290, 298, 306), (317, 212, 329, 335), (314, 313, 330, 326), (242, 243, 244, 400), (228, 235, 318, 316), (239, 315, 320, 319), (217, 210, 311, 313), (210, 211, 312, 311), (234, 245, 322, 235), (247, 287, 286, 246), (226, 225, 315, 239), (225, 221, 314, 315), (221, 217, 313, 314), (211, 230, 317, 312), (319, 320, 323, 339), (325, 335, 344, 341), (330, 324, 340, 342), (320, 326, 327, 323), (329, 316, 331, 328), (318, 336, 337, 334), (333, 319, 339, 338), (311, 312, 325, 324), (237, 239, 319, 333), (235, 322, 336, 318), (212, 228, 316, 329), (315, 314, 326, 320), (313, 311, 324, 330), (312, 317, 335, 325), (340, 341, 350, 349), (344, 328, 354, 362), (327, 342, 355, 351), (331, 334, 346, 345), (316, 318, 334, 331), (326, 330, 342, 327), (335, 329, 328, 344), (324, 325, 341, 340), (357, 348, 347, 365), (350, 362, 373, 369), (355, 349, 368, 370), (348, 351, 352, 347), (354, 345, 356, 353), (346, 363, 364, 361), (360, 357, 365, 359), (338, 339, 357, 360), (334, 337, 363, 346), (328, 331, 345, 354), (323, 327, 351, 348), (342, 340, 349, 355), (341, 344, 362, 350), (339, 323, 348, 357), (368, 369, 376, 375), (373, 353, 382, 381), (352, 370, 377, 378), (281, 280, 321, 310), (223, 222, 343, 332), (345, 346, 361, 356), (359, 371, 372, 358), (351, 355, 370, 352), (362, 354, 353, 373), (349, 350, 369, 368), (359, 365, 380, 371), (361, 364, 367, 384), (353, 356, 383, 382), (347, 352, 378, 379), (370, 368, 375, 377), (369, 373, 381, 376), (365, 347, 379, 380), (356, 361, 384, 383), (222, 227, 385, 343), (259, 223, 332, 387), (237, 333, 392, 386), (297, 305, 309, 308), (305, 285, 389, 390), (279, 259, 387, 388), (360, 359, 358, 393), (333, 338, 391, 392), (293, 294, 302, 307), (288, 292, 300, 396), (305, 390, 398, 309), (367, 364, 374, 366), (303, 306, 397, 304), (298, 299, 395, 394), (337, 336, 403, 404), (243, 281, 310, 244), (364, 363, 405, 374), (280, 247, 246, 321), (245, 241, 399, 401), (336, 322, 402, 403), (363, 337, 404, 405), (41, 60, 456, 2), (437, 41, 2, 473), (432, 437, 473, 468), (431, 455, 491, 467), (436, 76, 457, 472), (446, 436, 472, 482), (76, 78, 458, 457), (78, 435, 471, 458), (442, 446, 482, 478), (435, 434, 470, 471), (18, 445, 481, 12), (434, 433, 469, 470), (445, 15, 24, 481), (433, 432, 468, 469), (453, 16, 11, 489), (444, 443, 479, 480), (455, 40, 4, 491), (443, 439, 475, 479), (40, 52, 0, 4), (423, 431, 467, 462), (441, 442, 478, 477), (52, 410, 65, 0), (10, 441, 477, 25), (410, 3, 56, 65), (417, 426, 463, 105), (9, 10, 25, 27), (3, 454, 490, 56), (419, 417, 105, 459), (440, 9, 27, 476), (454, 449, 485, 490), (429, 419, 459, 465), (438, 440, 476, 474), (452, 453, 489, 488), (439, 438, 474, 475), (451, 452, 488, 487), (450, 451, 487, 486), (428, 422, 461, 673), (422, 420, 460, 461), (449, 448, 484, 485), (420, 430, 466, 460), (448, 447, 483, 484), (430, 429, 465, 466), (16, 18, 12, 11), (2, 456, 74, 53), (473, 2, 53, 523), (468, 473, 523, 518), (467, 491, 540, 517), (472, 457, 92, 522), (482, 472, 522, 531), (457, 458, 95, 92), (458, 471, 521, 95), (478, 482, 531, 527), (11, 12, 26, 23), (12, 481, 530, 26), (470, 469, 519, 520), (481, 24, 22, 530), (469, 468, 518, 519), (489, 11, 23, 538), (480, 479, 528, 529), (491, 4, 46, 540), (479, 475, 525, 528), (4, 0, 66, 46), (462, 467, 517, 509), (477, 478, 527, 526), (0, 65, 496, 66), (25, 477, 526, 14), (65, 56, 5, 496), (105, 463, 512, 502), (27, 25, 14, 13), (459, 105, 502, 505), (490, 485, 534, 539), (465, 459, 505, 515), (488, 489, 538, 537), (475, 474, 524, 525), (487, 488, 537, 536), (486, 487, 536, 535), (673, 461, 508, 738), (461, 460, 506, 508), (485, 484, 533, 534), (484, 483, 532, 533), (466, 465, 515, 516), (53, 74, 541, 7), (523, 53, 7, 558), (518, 523, 558, 553), (517, 540, 575, 552), (522, 92, 542, 557), (531, 522, 557, 566), (92, 95, 543, 542), (95, 521, 556, 543), (527, 531, 566, 562), (26, 530, 565, 19), (520, 519, 554, 555), (530, 22, 32, 565), (519, 518, 553, 554), (538, 23, 17, 573), (529, 528, 563, 564), (540, 46, 8, 575), (528, 525, 560, 563), (46, 66, 1, 8), (509, 517, 552, 547), (526, 527, 562, 561), (66, 496, 80, 1), (14, 526, 561, 34), (496, 5, 68, 80), (502, 512, 548, 464), (13, 14, 34, 37), (505, 502, 464, 544), (539, 534, 569, 574), (515, 505, 544, 550), (537, 538, 573, 572), (525, 524, 559, 560), (536, 537, 572, 571), (535, 536, 571, 570), (738, 508, 546, 745), (508, 506, 545, 546), (534, 533, 568, 569), (23, 26, 19, 17), (533, 532, 567, 568), (516, 515, 550, 551), (17, 19, 33, 31), (7, 541, 90, 67), (558, 7, 67, 604), (553, 558, 604, 599), (552, 575, 621, 598), (557, 542, 409, 603), (566, 557, 603, 612), (542, 543, 413, 409), (543, 556, 602, 413), (562, 566, 612, 608), (19, 565, 611, 33), (555, 554, 600, 601), (565, 32, 29, 611), (554, 553, 599, 600), (573, 17, 31, 619), (564, 563, 609, 610), (575, 8, 59, 621), (563, 560, 606, 609), (8, 1, 83, 59), (547, 552, 598, 591), (561, 562, 608, 607), (1, 80, 580, 83), (34, 561, 607, 21), (80, 68, 6, 580), (464, 548, 593, 584), (37, 34, 21, 20), (544, 464, 584, 587), (574, 569, 615, 620), (550, 544, 587, 596), (572, 573, 619, 618), (560, 559, 605, 606), (571, 572, 618, 617), (570, 571, 617, 616), (745, 546, 590, 752), (546, 545, 588, 590), (569, 568, 614, 615), (568, 567, 613, 614), (551, 550, 596, 597), (620, 615, 406, 100), (618, 619, 101, 102), (617, 618, 102, 103), (616, 617, 103, 104), (67, 90, 578, 581), (615, 614, 407, 406), (604, 67, 581, 425), (614, 613, 408, 407), (599, 604, 425, 495), (603, 409, 577, 427), (612, 603, 427, 411), (409, 413, 576, 577), (413, 602, 492, 576), (608, 612, 411, 416), (33, 611, 412, 583), (601, 600, 494, 493), (611, 29, 586, 412), (600, 599, 495, 494), (610, 609, 415, 414), (609, 606, 421, 415), (598, 621, 99, 497), (591, 598, 497, 503), (607, 608, 416, 418), (21, 607, 418, 589), (584, 593, 501, 511), (20, 21, 589, 592), (31, 33, 583, 585), (587, 584, 511, 510), (596, 587, 510, 499), (619, 31, 585, 101), (606, 605, 424, 421), (621, 59, 582, 99), (752, 590, 504, 759), (59, 83, 579, 582), (590, 588, 507, 504), (83, 580, 513, 579), (580, 6, 594, 513), (597, 596, 499, 498), (578, 90, 626, 637), (45, 578, 637, 622), (493, 70, 623, 631), (521, 471, 629, 633), (492, 602, 639, 630), (74, 456, 627, 625), (556, 521, 633, 636), (601, 493, 631, 638), (541, 74, 625, 634), (470, 520, 632, 628), (520, 555, 635, 632), (602, 556, 636, 639), (90, 541, 634, 626), (456, 60, 514, 627), (71, 492, 630, 624), (555, 601, 638, 635), (507, 588, 670, 660), (649, 643, 732, 733), (551, 597, 674, 669), (127, 423, 647, 646), (498, 62, 644, 655), (506, 460, 650, 659), (728, 727, 663, 656), (503, 57, 641, 658), (426, 125, 645, 648), (730, 731, 643, 649), (58, 501, 657, 642), (509, 547, 666, 661), (593, 548, 667, 672), (54, 507, 660, 640), (466, 516, 664, 654), (548, 512, 662, 667), (545, 506, 659, 665), (591, 503, 658, 671), (731, 728, 656, 643), (547, 591, 671, 666), (423, 462, 651, 647), (729, 730, 649, 653), (597, 498, 655, 674), (462, 509, 661, 651), (588, 545, 665, 670), (501, 593, 672, 657), (516, 551, 669, 664), (727, 428, 673, 663), (463, 426, 648, 652), (512, 463, 652, 662), (594, 6, 676, 697), (5, 56, 678, 675), (450, 486, 689, 687), (567, 532, 691, 694), (570, 616, 699, 695), (539, 574, 696, 693), (104, 91, 681, 684), (6, 68, 679, 676), (486, 535, 692, 689), (408, 613, 698, 685), (100, 97, 682, 683), (613, 567, 694, 698), (483, 447, 686, 688), (28, 594, 697, 677), (532, 483, 688, 691), (490, 539, 693, 690), (535, 570, 695, 692), (574, 620, 700, 696), (87, 408, 685, 680), (616, 104, 684, 699), (68, 5, 675, 679), (620, 100, 683, 700), (480, 529, 720, 718), (24, 15, 702, 705), (29, 32, 709, 707), (414, 84, 713, 714), (20, 592, 724, 703), (444, 480, 718, 716), (27, 13, 701, 706), (37, 20, 703, 711), (605, 559, 721, 725), (564, 610, 726, 722), (524, 474, 717, 719), (36, 586, 723, 710), (586, 29, 707, 723), (424, 605, 725, 715), (559, 524, 719, 721), (13, 37, 711, 701), (22, 24, 705, 704), (32, 22, 704, 709), (75, 424, 715, 712), (610, 414, 714, 726), (529, 564, 722, 720), (592, 30, 708, 724), (150, 153, 730, 729), (154, 118, 728, 731), (118, 116, 727, 728), (153, 154, 731, 730), (643, 656, 735, 732), (656, 663, 737, 735), (653, 649, 733, 734), (663, 673, 738, 737), (733, 732, 739, 740), (732, 735, 742, 739), (734, 733, 740, 741), (737, 738, 745, 744), (735, 737, 744, 742), (744, 745, 752, 750), (742, 744, 750, 749), (740, 739, 746, 747), (739, 742, 749, 746), (741, 740, 747, 748), (746, 749, 756, 753), (748, 747, 754, 755), (750, 752, 759, 758), (749, 750, 758, 756), (747, 746, 753, 754), (758, 759, 766, 765), (756, 758, 765, 763), (754, 753, 760, 761), (753, 756, 763, 760), (755, 754, 761, 762), (653, 734, 743, 757), (734, 741, 736, 743), (150, 729, 751, 764), (729, 653, 757, 751), (748, 755, 595, 668), (755, 762, 549, 595), (741, 748, 668, 736), (60, 149, 500, 514)])
me_cube_008.materials.append(mat_water)
me_cube_008.use_remesh_preserve_volume = False
me_cube_008.use_remesh_preserve_attributes = False
me_cube_008.use_mirror_vertex_groups = False
me_cube_008.update()
me_cube_006 = bpy.data.meshes.new('Cube.006')
me_cube_006.from_pydata([(-2.5, -5.5, -2.5), (-1.5, -5.5, -2.5), (1.5, -5.5, -2.5), (2.5, -5.5, -2.5), (0.5, -5.5, -2.5), (-0.5, -5.5, -2.5), (5.5, -4.5, -2.5), (0.5, -1.5, 0.5), (-2.5, -5.5, -4.5), (1.5, 0.5, 0.5), (-1.5, -5.5, -4.5), (-3.5, -5.5, -2.5), (-4.5, -5.5, -2.5), (1.5, -5.5, -4.5), (2.5, -5.5, -4.5), (0.5, -5.5, -4.5), (-1.5, -0.5, 0.5), (-1.5, 0.5, 0.5), (-1.5, 1.5, 0.5), (-0.5, -5.5, -4.5), (5.5, -4.5, -4.5), (-1.5, -1.5, 0.5), (-2.5, -5.5, -6.5), (5.5, -3.5, -2.5), (-2.5, -0.5, 0.5), (-2.5, 0.5, 0.5), (-2.5, 1.5, 0.5), (-1.5, -5.5, -6.5), (-3.5, -5.5, -4.5), (-2.5, -1.5, 0.5), (-4.5, -5.5, -4.5), (1.5, -5.5, -6.5), (-3.5, -0.5, 0.5), (-3.5, 0.5, 0.5), (-3.5, 1.5, 0.5), (2.5, -5.5, -6.5), (0.5, -5.5, -6.5), (-3.5, -1.5, 0.5), (-0.5, -5.5, -6.5), (5.5, -4.5, -6.5), (-4.5, -0.5, 0.5), (-4.5, 0.5, 0.5), (-4.5, 1.5, 0.5), (5.5, -3.5, -4.5), (-4.5, -1.5, 0.5), (-5.5, 0.5, -0.5), (-5.5, -0.5, -0.5), (-5.5, -0.5, 0.5), (-5.5, 0.5, 0.5), (-5.5, 1.5, 0.5), (-5.5, 1.5, -0.5), (-5.5, -1.5, -0.5), (-5.5, -1.5, 0.5), (2.5, 0.5, 0.5), (-5.5, -4.5, -2.5), (-5.5, -3.5, -2.5), (2.5, -0.5, 0.5), (2.5, 1.5, 0.5), (5.5, -2.5, -2.5), (2.5, -1.5, 0.5), (3.5, 0.5, 0.5), (-3.5, -5.5, -6.5), (-4.5, -5.5, -6.5), (3.5, -0.5, 0.5), (3.5, 1.5, 0.5), (3.5, -1.5, 0.5), (4.5, 0.5, 0.5), (4.5, -0.5, 0.5), (4.5, 1.5, 0.5), (4.5, -1.5, 0.5), (5.5, 0.5, 0.5), (5.5, 0.5, -0.5), (5.5, -0.5, -0.5), (5.5, -0.5, 0.5), (5.5, 1.5, 0.5), (5.5, 1.5, -0.5), (5.5, -1.5, 0.5), (5.5, -1.5, -0.5), (-1.5, -2.5, 0.5), (-0.5, -2.5, 0.5), (5.5, -3.5, -6.5), (0.5, -2.5, 0.5), (5.5, -1.5, -2.5), (5.5, 0.5, -2.5), (5.5, -0.5, -2.5), (1.5, -2.5, 0.5), (-5.5, -4.5, -4.5), (-3.5, -2.5, 0.5), (-2.5, -2.5, 0.5), (-5.5, -3.5, -4.5), (5.5, -2.5, -4.5), (5.5, 1.5, -2.5), (-4.5, -2.5, 0.5), (-5.5, -2.5, -0.5), (-5.5, -2.5, 0.5), (2.5, -2.5, 0.5), (3.5, -2.5, 0.5), (4.5, -2.5, 0.5), (5.5, -2.5, 0.5), (5.5, -2.5, -0.5), (-1.5, -3.5, 0.5), (-0.5, -3.5, 0.5), (0.5, -3.5, 0.5), (1.5, -3.5, 0.5), (-3.5, -3.5, 0.5), (-2.5, -3.5, 0.5), (-4.5, -3.5, 0.5), (-5.5, -3.5, -0.5), (-5.5, -3.5, 0.5), (2.5, -3.5, 0.5), (-5.5, -0.5, -2.5), (-5.5, 0.5, -2.5), (3.5, -3.5, 0.5), (4.5, -3.5, 0.5), (5.5, -3.5, 0.5), (5.5, -3.5, -0.5), (-1.5, -4.5, 0.5), (-0.5, -4.5, 0.5), (5.5, -1.5, -4.5), (0.5, -4.5, 0.5), (5.5, 0.5, -4.5), (5.5, -0.5, -4.5), (-5.5, -2.5, -2.5), (1.5, -4.5, 0.5), (-5.5, -1.5, -2.5), (-3.5, -4.5, 0.5), (-2.5, -4.5, 0.5), (-5.5, -4.5, -6.5), (-5.5, -3.5, -6.5), (5.5, -2.5, -6.5), (-4.5, -4.5, 0.5), (-5.5, -4.5, -0.5), (-5.5, -4.5, 0.5), (2.5, -4.5, 0.5), (5.5, 1.5, -4.5), (3.5, -4.5, 0.5), (4.5, -4.5, 0.5), (5.5, -4.5, 0.5), (5.5, -4.5, -0.5), (-1.5, -5.5, 0.5), (-0.5, -5.5, 0.5), (-0.5, -5.5, -0.5), (0.5, -5.5, 0.5), (0.5, -5.5, -0.5), (2.5, -5.5, -0.5), (1.5, -5.5, -0.5), (1.5, -5.5, 0.5), (-1.5, -5.5, -0.5), (-3.5, -5.5, 0.5), (-2.5, -5.5, 0.5), (-2.5, -5.5, -0.5), (-4.5, -5.5, -0.5), (-3.5, -5.5, -0.5), (-4.5, -5.5, 0.5), (-5.5, -5.5, -0.5), (-5.5, -5.5, 0.5), (2.5, -5.5, 0.5), (4.5, -5.5, -0.5), (3.5, -5.5, -0.5), (3.5, -5.5, 0.5), (4.5, -5.5, 0.5), (5.5, -5.5, 0.5), (5.5, -5.5, -0.5), (1.5, 2.5, 0.5), (0.5, 2.5, 0.5), (-0.5, 2.5, 0.5), (-1.5, 2.5, 0.5), (-2.5, 2.5, 0.5), (-3.5, 2.5, 0.5), (-4.5, 2.5, 0.5), (-5.5, 2.5, -2.5), (-5.5, 2.5, 0.5), (-5.5, 2.5, -0.5), (2.5, 2.5, 0.5), (-5.5, 1.5, -2.5), (3.5, 2.5, 0.5), (5.5, 2.5, -0.5), (4.5, 2.5, 0.5), (5.5, 2.5, 0.5), (1.5, 3.5, 0.5), (0.5, 3.5, 0.5), (-0.5, 3.5, 0.5), (-5.5, -0.5, -4.5), (-5.5, 0.5, -4.5), (-1.5, 3.5, 0.5), (-2.5, 3.5, 0.5), (5.5, -1.5, -6.5), (5.5, 0.5, -6.5), (-3.5, 3.5, 0.5), (5.5, -0.5, -6.5), (-4.5, 3.5, 0.5), (-5.5, -2.5, -4.5), (-5.5, 3.5, 0.5), (-5.5, 3.5, -0.5), (2.5, 3.5, 0.5), (-5.5, -1.5, -4.5), (3.5, 3.5, 0.5), (5.5, 3.5, -0.5), (4.5, 3.5, 0.5), (5.5, 3.5, 0.5), (1.5, 4.5, 0.5), (0.5, 4.5, 0.5), (-0.5, 4.5, 0.5), (5.5, 1.5, -6.5), (-1.5, 4.5, 0.5), (-2.5, 4.5, 0.5), (-3.5, 4.5, 0.5), (-4.5, 4.5, 0.5), (-5.5, 4.5, -0.5), (2.5, 4.5, 0.5), (3.5, 4.5, 0.5), (5.5, 4.5, -0.5), (-5.5, 2.5, -4.5), (4.5, 4.5, 0.5), (5.5, 4.5, 0.5), (1.5, 5.5, 0.5), (0.5, 5.5, 0.5), (-0.5, 5.5, 0.5), (-0.5, 5.5, -0.5), (0.5, 5.5, -0.5), (1.5, 5.5, -0.5), (-1.5, 5.5, 0.5), (-2.5, 5.5, 0.5), (-1.5, 5.5, -0.5), (-2.5, 5.5, -0.5), (-3.5, 5.5, 0.5), (-3.5, 5.5, -0.5), (-4.5, 5.5, -0.5), (-5.5, 5.5, -0.5), (2.5, 5.5, 0.5), (2.5, 5.5, -0.5), (3.5, 5.5, 0.5), (3.5, 5.5, -0.5), (5.5, 5.5, -0.5), (4.5, 5.5, -0.5), (4.5, 5.5, 0.5), (5.5, 5.5, 0.5), (1.5, -1.5, 0.5), (1.5, 1.5, 0.5), (1.5, -0.5, 0.5), (0.5, -0.5, 0.5), (0.5, 0.5, 0.5), (0.5, 1.5, 0.5), (-0.5, -1.5, 0.5), (-0.5, 1.5, 0.5), (-0.5, 0.5, 0.5), (-0.5, -0.5, 0.5), (0.5, -0.5, -7.5), (0.5, 0.5, -7.5), (-5.5, 2.5, -3.5), (-5.5, 2.5, -5.5), (-5.5, 2.5, -7.5), (-0.5, -0.5, -7.5), (-0.5, 0.5, -7.5), (-0.5, 1.5, -7.5), (-1.5, -0.5, -7.5), (-1.5, 0.5, -7.5), (-2.5, -0.5, -7.5), (-2.5, 0.5, -7.5), (-1.5, 1.5, -7.5), (-1.5, 2.5, -7.5), (-3.5, 0.5, -7.5), (-5.5, -0.5, -3.5), (-3.5, 1.5, -7.5), (-5.5, -0.5, -5.5), (-5.5, 0.5, -3.5), (-5.5, -1.5, -3.5), (-3.5, -0.5, -7.5), (-5.5, 1.5, -3.5), (-5.5, 1.5, -1.5), (-5.5, 2.5, -1.5), (-5.5, -0.5, -7.5), (-5.5, 0.5, -5.5), (-5.5, -1.5, -5.5), (-4.5, -0.5, -7.5), (-5.5, 1.5, -5.5), (-4.5, 0.5, -7.5), (-5.5, 0.5, -7.5), (-5.5, -1.5, -7.5), (-4.5, 1.5, -7.5), (-5.5, 1.5, -7.5), (-2.5, 2.5, -7.5), (-5.5, -1.5, -1.5), (-5.5, -2.5, -1.5), (-2.5, 1.5, -7.5), (2.5, -0.5, -7.5), (1.5, 0.5, -7.5), (-5.5, 0.5, -1.5), (-5.5, -0.5, -1.5), (2.5, 0.5, -7.5), (1.5, 1.5, -7.5), (5.5, 1.5, -3.5), (5.5, -0.5, -3.5), (1.5, 2.5, -7.5), (-4.5, -1.5, -7.5), (5.5, 0.5, -3.5), (3.5, -0.5, -7.5), (2.5, 1.5, -7.5), (0.5, 2.5, -7.5), (5.5, 1.5, -1.5), (5.5, 1.5, -5.5), (5.5, -0.5, -5.5), (0.5, 1.5, -7.5), (5.5, -0.5, -1.5), (5.5, 0.5, -1.5), (5.5, -1.5, -1.5), (-3.5, -1.5, -7.5), (5.5, 0.5, -5.5), (4.5, 1.5, -7.5), (5.5, -1.5, -3.5), (3.5, 1.5, -7.5), (5.5, -2.5, -3.5), (3.5, 0.5, -7.5), (5.5, 1.5, -7.5), (5.5, -0.5, -7.5), (4.5, -0.5, -7.5), (5.5, -2.5, -1.5), (-5.5, -3.5, -1.5), (-5.5, -4.5, -1.5), (4.5, 0.5, -7.5), (5.5, 0.5, -7.5), (-3.5, -2.5, -7.5), (5.5, -1.5, -5.5), (-4.5, -2.5, -7.5), (5.5, -2.5, -5.5), (-5.5, -3.5, -3.5), (-5.5, -2.5, -3.5), (-0.5, -1.5, -7.5), (-5.5, -4.5, -3.5), (5.5, -3.5, -1.5), (-1.5, -1.5, -7.5), (2.5, -1.5, -7.5), (1.5, -1.5, -7.5), (4.5, -1.5, -7.5), (3.5, -1.5, -7.5), (0.5, -1.5, -7.5), (-4.5, -5.5, -1.5), (-3.5, -5.5, -1.5), (5.5, -1.5, -7.5), (-2.5, -1.5, -7.5), (5.5, -4.5, -1.5), (-0.5, -5.5, -1.5), (0.5, -5.5, -1.5), (2.5, -5.5, -1.5), (1.5, -5.5, -1.5), (-1.5, -5.5, -1.5), (-2.5, -5.5, -1.5), (-5.5, -5.5, -1.5), (4.5, -5.5, -1.5), (3.5, -5.5, -1.5), (5.5, -5.5, -1.5), (5.5, -2.5, -7.5), (-5.5, -3.5, -5.5), (5.5, -3.5, -3.5), (-5.5, -2.5, -5.5), (4.5, -2.5, -7.5), (1.5, -5.5, -3.5), (-3.5, -5.5, -3.5), (-2.5, -5.5, -3.5), (-5.5, -5.5, -3.5), (-4.5, -5.5, -3.5), (5.5, 2.5, -1.5), (2.5, -5.5, -3.5), (5.5, -4.5, -3.5), (5.5, -5.5, -3.5), (5.5, 4.5, -1.5), (5.5, 3.5, -1.5), (-5.5, -4.5, -5.5), (4.5, -5.5, -3.5), (-0.5, -5.5, -3.5), (-0.5, -2.5, -7.5), (-1.5, -2.5, -7.5), (-1.5, -5.5, -3.5), (-5.5, 3.5, -1.5), (3.5, -2.5, -7.5), (-4.5, 5.5, -1.5), (3.5, -5.5, -3.5), (0.5, 5.5, -1.5), (0.5, -5.5, -3.5), (-0.5, 5.5, -1.5), (-1.5, 5.5, -1.5), (0.5, -2.5, -7.5), (4.5, 5.5, -1.5), (3.5, 5.5, -1.5), (2.5, 5.5, -1.5), (1.5, 5.5, -1.5), (-2.5, 5.5, -1.5), (-5.5, 5.5, -1.5), (5.5, 5.5, -1.5), (-5.5, -5.5, -2.5), (4.5, -5.5, -2.5), (3.5, -5.5, -2.5), (5.5, -5.5, -2.5), (-5.5, 1.5, -4.5), (-5.5, -0.5, -6.5), (-5.5, 0.5, -6.5), (-5.5, -2.5, -6.5), (5.5, 2.5, -2.5), (-5.5, -1.5, -6.5), (5.5, 4.5, -2.5), (5.5, 3.5, -2.5), (-5.5, 3.5, -2.5), (-5.5, 4.5, -2.5), (-4.5, 5.5, -2.5), (0.5, 5.5, -2.5), (-0.5, 5.5, -2.5), (-1.5, 5.5, -2.5), (-5.5, 2.5, -6.5), (4.5, 5.5, -2.5), (3.5, 5.5, -2.5), (2.5, 5.5, -2.5), (1.5, 5.5, -2.5), (-2.5, 5.5, -2.5), (-3.5, 5.5, -2.5), (-5.5, 5.5, -2.5), (5.5, 5.5, -2.5), (-2.5, -2.5, -7.5), (2.5, -3.5, -7.5), (2.5, -2.5, -7.5), (1.5, -2.5, -7.5), (1.5, -3.5, -7.5), (-5.5, -3.5, -7.5), (5.5, -3.5, -5.5), (-5.5, -2.5, -7.5), (1.5, -4.5, -7.5), (1.5, -5.5, -5.5), (-3.5, -5.5, -5.5), (-2.5, -5.5, -5.5), (-5.5, -5.5, -5.5), (-4.5, -5.5, -5.5), (5.5, 2.5, -3.5), (2.5, -5.5, -5.5), (5.5, -4.5, -5.5), (5.5, -5.5, -5.5), (5.5, 4.5, -3.5), (5.5, 3.5, -3.5), (-5.5, -4.5, -7.5), (4.5, -5.5, -5.5), (-0.5, -5.5, -5.5), (2.5, -4.5, -7.5), (-1.5, -3.5, -7.5), (-1.5, -5.5, -5.5), (-5.5, 3.5, -3.5), (-2.5, -3.5, -7.5), (-5.5, 4.5, -3.5), (-4.5, 5.5, -3.5), (3.5, -5.5, -5.5), (0.5, 5.5, -3.5), (0.5, -5.5, -5.5), (-0.5, 5.5, -3.5), (-1.5, 5.5, -3.5), (-2.5, -4.5, -7.5), (4.5, 5.5, -3.5), (3.5, 5.5, -3.5), (2.5, 5.5, -3.5), (1.5, 5.5, -3.5), (-2.5, 5.5, -3.5), (-3.5, 5.5, -3.5), (-5.5, 5.5, -3.5), (5.5, 5.5, -3.5), (-5.5, -5.5, -4.5), (4.5, -5.5, -4.5), (3.5, -5.5, -4.5), (5.5, -5.5, -4.5), (-5.5, 1.5, -6.5), (5.5, 2.5, -4.5), (5.5, 4.5, -4.5), (5.5, 3.5, -4.5), (-5.5, 3.5, -4.5), (-5.5, 4.5, -4.5), (-4.5, 5.5, -4.5), (0.5, 5.5, -4.5), (-0.5, 5.5, -4.5), (-1.5, 5.5, -4.5), (4.5, 5.5, -4.5), (3.5, 5.5, -4.5), (2.5, 5.5, -4.5), (1.5, 5.5, -4.5), (-2.5, 5.5, -4.5), (-3.5, 5.5, -4.5), (-5.5, 5.5, -4.5), (5.5, 5.5, -4.5), (3.5, -3.5, -7.5), (-4.5, -4.5, -7.5), (-4.5, -3.5, -7.5), (0.5, -3.5, -7.5), (-3.5, -4.5, -7.5), (-3.5, -3.5, -7.5), (5.5, -3.5, -7.5), (4.5, -3.5, -7.5), (-0.5, -3.5, -7.5), (1.5, -5.5, -7.5), (-3.5, -5.5, -7.5), (-2.5, -5.5, -7.5), (-5.5, -5.5, -7.5), (-4.5, -5.5, -7.5), (5.5, 2.5, -5.5), (2.5, -5.5, -7.5), (5.5, -4.5, -7.5), (5.5, -5.5, -7.5), (5.5, 4.5, -5.5), (5.5, 3.5, -5.5), (4.5, -4.5, -7.5), (4.5, -5.5, -7.5), (-0.5, -5.5, -7.5), (-0.5, -4.5, -7.5), (-1.5, -4.5, -7.5), (-1.5, -5.5, -7.5), (-5.5, 3.5, -5.5), (3.5, -4.5, -7.5), (-5.5, 4.5, -5.5), (-4.5, 5.5, -5.5), (3.5, -5.5, -7.5), (0.5, 5.5, -5.5), (0.5, -5.5, -7.5), (-0.5, 5.5, -5.5), (-1.5, 5.5, -5.5), (0.5, -4.5, -7.5), (4.5, 5.5, -5.5), (3.5, 5.5, -5.5), (2.5, 5.5, -5.5), (1.5, 5.5, -5.5), (-2.5, 5.5, -5.5), (-3.5, 5.5, -5.5), (-5.5, 5.5, -5.5), (5.5, 5.5, -5.5), (-5.5, -5.5, -6.5), (4.5, -5.5, -6.5), (3.5, -5.5, -6.5), (5.5, -5.5, -6.5), (5.5, 2.5, -6.5), (5.5, 4.5, -6.5), (5.5, 3.5, -6.5), (-5.5, 3.5, -6.5), (-5.5, 4.5, -6.5), (-4.5, 5.5, -6.5), (0.5, 5.5, -6.5), (-0.5, 5.5, -6.5), (-1.5, 5.5, -6.5), (4.5, 5.5, -6.5), (3.5, 5.5, -6.5), (2.5, 5.5, -6.5), (1.5, 5.5, -6.5), (-2.5, 5.5, -6.5), (-3.5, 5.5, -6.5), (-5.5, 5.5, -6.5), (5.5, 5.5, -6.5), (1.5, -0.5, -7.5), (-4.5, 2.5, -7.5), (3.5, 2.5, -7.5), (4.5, 2.5, -7.5), (-0.5, 2.5, -7.5), (-0.5, 3.5, -7.5), (-1.5, 3.5, -7.5), (4.5, 3.5, -7.5), (3.5, 3.5, -7.5), (-3.5, 2.5, -7.5), (2.5, 3.5, -7.5), (2.5, 2.5, -7.5), (1.5, 3.5, -7.5), (-2.5, 3.5, -7.5), (5.5, 2.5, -7.5), (-3.5, 3.5, -7.5), (0.5, 3.5, -7.5), (0.5, 4.5, -7.5), (5.5, 4.5, -7.5), (5.5, 3.5, -7.5), (4.5, 4.5, -7.5), (-4.5, 4.5, -7.5), (-4.5, 3.5, -7.5), (3.5, 4.5, -7.5), (2.5, 4.5, -7.5), (-1.5, 4.5, -7.5), (-5.5, 3.5, -7.5), (-2.5, 4.5, -7.5), (-5.5, 4.5, -7.5), (-4.5, 5.5, -7.5), (-0.5, 4.5, -7.5), (0.5, 5.5, -7.5), (1.5, 4.5, -7.5), (-0.5, 5.5, -7.5), (-1.5, 5.5, -7.5), (-3.5, 4.5, -7.5), (4.5, 5.5, -7.5), (3.5, 5.5, -7.5), (2.5, 5.5, -7.5), (1.5, 5.5, -7.5), (-2.5, 5.5, -7.5), (-3.5, 5.5, -7.5), (-5.5, 5.5, -7.5), (5.5, 5.5, -7.5), (3.5, -4.5, 1.25), (3.5, -5.5, 1.25), (2.5, -4.5, 1.25), (2.5, -5.5, 1.25), (2.5, -6.0, 0.5), (2.5, -6.0, -0.5), (3.5, -6.0, 0.5), (3.5, -6.0, -0.5), (2.5, -6.0, -1.5), (3.5, -6.0, -1.5), (2.5, -6.0, 1.25), (3.5, -6.0, 1.25), (-1.5, -6.0, -2.5), (-2.5, -6.0, -2.5), (-0.5, -6.0, -2.5), (-1.5, -6.0, -1.5), (-0.5, -6.0, -1.5), (-2.5, -6.0, -1.5), (-6.0, -1.5, -2.5), (-6.0, -2.5, -2.5), (-6.0, -1.5, -1.5), (-6.0, -2.5, -1.5), (-4.5, 5.5, 0.5), (-6.0, 4.5, -0.5), (-5.5, 4.5, 0.5), (-6.0, 4.5, 1.25), (-5.5, 5.5, 0.5), (-6.0, 4.5, 0.5), (-6.0, 3.5, 1.25), (4.5, 4.5, 1.25), (3.5, 4.5, 1.25), (4.5, 5.5, 1.25), (3.5, 5.5, 1.25), (3.5, 6.0, 0.5), (3.5, 6.0, -0.5), (4.5, 6.0, 0.5), (4.5, 6.0, -0.5), (4.5, 6.0, 1.25), (3.5, 6.0, 1.25), (-1.5, 6.0, -2.5), (-1.5, 6.0, -1.5), (-0.5, 6.0, -2.5), (-0.5, 6.0, -1.5), (6.0, -1.5, -0.5), (6.0, -2.5, -0.5), (6.0, -1.5, -1.5), (6.0, -2.5, -1.5), (6.0, 1.5, -1.5), (6.0, 2.5, -1.5), (6.0, 2.5, -2.5), (6.0, 1.5, -2.5), (-6.0, 3.5, -0.5), (-6.0, 3.5, 0.5), (-5.5, 4.5, 1.25), (-4.5, 4.5, 1.25), (-5.5, 3.5, 1.25), (-3.5, 5.5, -1.5), (-5.5, 4.5, -1.5), (-4.5, 3.5, 1.25)], [], [(238, 57, 173, 163), (74, 75, 176, 178), (16, 17, 25, 24), (17, 18, 26, 25), (57, 64, 175, 173), (34, 26, 167, 168), (25, 26, 34, 33), (29, 24, 32, 37), (21, 16, 24, 29), (37, 32, 40, 44), (24, 25, 33, 32), (237, 7, 81, 85), (40, 41, 48, 47), (33, 34, 42, 41), (49, 42, 169, 171), (32, 33, 41, 40), (46, 47, 48, 45), (45, 48, 49, 50), (47, 46, 51, 52), (37, 44, 92, 87), (44, 40, 47, 52), (41, 42, 49, 48), (57, 53, 60, 64), (56, 59, 65, 63), (239, 237, 59, 56), (238, 9, 53, 57), (9, 239, 56, 53), (52, 51, 93, 94), (68, 74, 178, 177), (53, 56, 63, 60), (69, 65, 96, 97), (66, 67, 73, 70), (63, 65, 69, 67), (64, 60, 66, 68), (60, 63, 67, 66), (70, 71, 75, 74), (71, 70, 73, 72), (72, 73, 76, 77), (67, 69, 76, 73), (68, 66, 70, 74), (95, 85, 103, 109), (99, 98, 114, 115), (87, 92, 106, 104), (85, 81, 102, 103), (97, 96, 112, 113), (79, 78, 100, 101), (92, 94, 108, 106), (59, 237, 85, 95), (7, 243, 79, 81), (76, 69, 97, 98), (21, 29, 88, 78), (243, 21, 78, 79), (77, 76, 98, 99), (29, 37, 87, 88), (65, 59, 95, 96), (44, 52, 94, 92), (106, 108, 132, 130), (100, 105, 126, 116), (108, 107, 131, 132), (112, 109, 133, 135), (102, 101, 117, 119), (105, 104, 125, 126), (98, 97, 113, 114), (88, 87, 104, 105), (81, 79, 101, 102), (96, 95, 109, 112), (94, 93, 107, 108), (78, 88, 105, 100), (133, 123, 146, 156), (138, 137, 161, 162), (125, 130, 153, 148), (123, 119, 142, 146), (136, 135, 159, 160), (117, 116, 139, 140), (101, 100, 116, 117), (113, 112, 135, 136), (103, 102, 119, 123), (104, 106, 130, 125), (115, 114, 137, 138), (109, 103, 123, 133), (114, 113, 136, 137), (143, 142, 140, 141), (146, 145, 144, 156), (142, 143, 145, 146), (141, 140, 139, 147), (147, 139, 149, 150), (152, 148, 153, 151), (150, 149, 148, 152), (151, 153, 155, 154), (159, 158, 157, 160), (144, 343, 599, 596), (160, 157, 162, 161), (137, 136, 160, 161), (126, 125, 148, 149), (119, 117, 140, 142), (156, 144, 596, 595), (228, 227, 375, 387), (132, 131, 154, 155), (50, 172, 270, 269), (115, 138, 340, 329), (219, 220, 385, 377), (116, 126, 149, 139), (141, 147, 345, 341), (130, 132, 155, 153), (169, 168, 188, 190), (165, 164, 180, 181), (166, 165, 181, 184), (175, 177, 198, 196), (72, 77, 305, 303), (208, 228, 387, 648), (163, 173, 194, 179), (45, 50, 269, 287), (176, 75, 299, 361), (232, 234, 382, 383), (138, 162, 350, 340), (172, 193, 373, 270), (242, 238, 163, 164), (244, 242, 164, 165), (151, 154, 347, 336), (99, 115, 329, 316), (18, 244, 165, 166), (145, 143, 342, 344), (64, 68, 177, 175), (50, 49, 171, 172), (42, 34, 168, 169), (218, 219, 377, 379), (26, 18, 166, 167), (180, 179, 200, 201), (185, 184, 204, 205), (198, 199, 214, 213), (188, 185, 205, 206), (211, 197, 366, 365), (233, 211, 365, 388), (226, 224, 386, 647), (75, 71, 304, 299), (154, 131, 318, 347), (178, 176, 197, 199), (173, 175, 196, 194), (172, 171, 192, 193), (93, 51, 282, 283), (234, 233, 388, 382), (162, 157, 348, 350), (144, 145, 344, 343), (197, 176, 361, 366), (171, 169, 190, 192), (168, 167, 185, 188), (177, 178, 199, 198), (167, 166, 184, 185), (164, 163, 179, 180), (214, 211, 233, 236), (202, 201, 216, 217), (204, 202, 217, 221), (231, 210, 621, 623), (107, 93, 283, 317), (150, 152, 337, 346), (200, 209, 229, 215), (230, 232, 383, 384), (305, 77, 634, 636), (46, 45, 287, 288), (143, 141, 341, 342), (224, 223, 380, 386), (71, 72, 303, 304), (152, 151, 336, 337), (179, 194, 209, 200), (592, 594, 601, 602), (220, 230, 384, 385), (196, 198, 213, 210), (184, 181, 202, 204), (181, 180, 201, 202), (190, 188, 206, 207), (199, 197, 211, 214), (194, 196, 210, 209), (219, 216, 215, 220), (218, 217, 216, 219), (221, 223, 224, 222), (217, 218, 223, 221), (222, 224, 226, 225), (220, 215, 229, 230), (230, 229, 231, 232), (234, 235, 236, 233), (232, 231, 624, 625), (209, 210, 231, 229), (223, 218, 379, 380), (131, 107, 317, 318), (147, 150, 346, 345), (51, 46, 288, 282), (206, 205, 222, 225), (213, 214, 236, 235), (205, 204, 221, 222), (201, 200, 215, 216), (157, 158, 349, 348), (241, 240, 239, 9), (17, 16, 246, 245), (253, 252, 255, 256), (335, 247, 547, 332), (253, 248, 247, 252), (248, 253, 254, 302), (333, 338, 351, 355), (252, 247, 335, 327), (286, 290, 297, 289), (327, 335, 381, 370), (332, 547, 285, 331), (247, 248, 286, 547), (248, 302, 290, 286), (331, 334, 374, 418), (302, 254, 551, 298), (334, 333, 355, 374), (254, 253, 256, 259), (252, 327, 330, 255), (256, 255, 257, 258), (255, 330, 339, 257), (332, 331, 418, 419), (259, 256, 258, 284), (263, 261, 276, 279), (330, 327, 370, 371), (258, 257, 267, 261), (257, 339, 306, 267), (284, 258, 261, 263), (274, 294, 278, 271), (276, 274, 271, 277), (261, 267, 274, 276), (267, 306, 294, 274), (279, 276, 277, 280), (308, 310, 549, 550), (285, 289, 312, 296), (547, 286, 289, 285), (279, 280, 251, 548), (312, 310, 308, 319), (334, 296, 315, 333), (331, 285, 296, 334), (289, 297, 310, 312), (333, 315, 314, 338), (259, 284, 281, 260), (296, 312, 319, 315), (290, 302, 298, 293), (294, 306, 321, 323), (319, 308, 313, 320), (315, 319, 320, 314), (374, 355, 489, 482), (371, 370, 490, 440), (355, 351, 488, 489), (323, 321, 487, 484), (339, 330, 371, 416), (278, 294, 323, 423), (335, 332, 419, 381), (306, 339, 416, 321), (485, 420, 424, 517), (421, 484, 483, 436), (417, 482, 509, 439), (443, 440, 506, 451), (420, 417, 439, 424), (370, 381, 485, 490), (321, 416, 443, 487), (419, 418, 417, 420), (416, 371, 440, 443), (418, 374, 482, 417), (423, 323, 484, 421), (381, 419, 420, 485), (505, 517, 514, 504), (509, 502, 503, 512), (506, 505, 504, 507), (502, 498, 499, 503), (483, 486, 492, 495), (484, 487, 486, 483), (489, 488, 498, 502), (440, 490, 505, 506), (482, 489, 502, 509), (490, 485, 517, 505), (487, 443, 451, 486), (486, 451, 493, 492), (347, 318, 54, 389), (304, 303, 84, 83), (373, 648, 402, 401), (383, 382, 408, 409), (346, 337, 11, 0), (365, 366, 400, 399), (305, 316, 58, 82), (382, 388, 415, 408), (337, 336, 12, 11), (384, 383, 409, 410), (1, 5, 605, 603), (317, 283, 122, 55), (282, 288, 110, 124), (385, 384, 410, 411), (341, 345, 606, 607), (287, 269, 174, 111), (387, 375, 403, 414), (344, 342, 4, 2), (124, 122, 610, 609), (288, 287, 111, 110), (375, 647, 413, 403), (343, 344, 2, 3), (361, 299, 638, 639), (647, 386, 412, 413), (342, 341, 5, 4), (270, 373, 401, 170), (386, 380, 406, 412), (366, 361, 397, 400), (405, 406, 630, 632), (269, 270, 170, 174), (340, 350, 392, 6), (377, 385, 411, 404), (329, 340, 6, 23), (350, 348, 390, 392), (379, 377, 404, 405), (648, 387, 414, 402), (349, 343, 3, 391), (303, 305, 82, 84), (316, 329, 23, 58), (388, 365, 399, 415), (348, 349, 391, 390), (318, 317, 55, 54), (299, 304, 83, 91), (336, 347, 389, 12), (400, 397, 430, 435), (406, 405, 449, 450), (82, 58, 311, 309), (4, 5, 369, 378), (404, 411, 455, 447), (3, 2, 356, 362), (405, 404, 447, 449), (402, 414, 458, 444), (390, 391, 376, 368), (55, 122, 326, 325), (2, 4, 378, 356), (83, 84, 292, 295), (415, 399, 434, 459), (391, 3, 362, 376), (5, 1, 372, 369), (389, 54, 328, 359), (54, 55, 325, 328), (91, 83, 295, 291), (401, 402, 444, 442), (409, 408, 452, 453), (392, 390, 368, 364), (399, 400, 435, 434), (1, 0, 358, 372), (122, 124, 266, 326), (174, 170, 249, 268), (408, 415, 459, 452), (11, 12, 360, 357), (84, 82, 309, 292), (410, 409, 453, 454), (6, 392, 364, 363), (0, 11, 357, 358), (23, 6, 363, 353), (411, 410, 454, 455), (414, 403, 445, 458), (110, 111, 265, 262), (403, 413, 457, 445), (111, 174, 268, 265), (397, 91, 291, 430), (413, 412, 456, 457), (124, 110, 262, 266), (170, 401, 442, 249), (12, 389, 359, 360), (58, 23, 353, 311), (412, 406, 450, 456), (262, 265, 183, 182), (360, 359, 460, 30), (454, 453, 475, 476), (358, 357, 28, 8), (455, 454, 476, 477), (328, 325, 89, 86), (357, 360, 30, 28), (458, 445, 470, 480), (326, 266, 195, 191), (372, 358, 8, 10), (292, 309, 118, 121), (445, 457, 479, 470), (430, 291, 134, 465), (325, 326, 191, 89), (309, 311, 90, 118), (369, 372, 10, 19), (291, 295, 120, 134), (457, 456, 478, 479), (249, 442, 468, 212), (356, 378, 15, 13), (295, 292, 121, 120), (456, 450, 473, 478), (435, 430, 465, 467), (362, 356, 13, 14), (450, 449, 472, 473), (378, 369, 19, 15), (268, 249, 212, 393), (447, 455, 477, 471), (449, 447, 471, 472), (444, 458, 480, 469), (363, 364, 463, 20), (459, 434, 466, 481), (353, 363, 20, 43), (364, 368, 461, 463), (359, 328, 86, 460), (266, 262, 182, 195), (376, 362, 14, 462), (442, 444, 469, 468), (453, 452, 474, 475), (434, 435, 467, 466), (265, 268, 393, 183), (368, 376, 462, 461), (452, 459, 481, 474), (311, 353, 43, 90), (471, 477, 521, 513), (120, 121, 301, 307), (86, 89, 352, 367), (182, 183, 272, 264), (472, 471, 513, 515), (469, 480, 524, 510), (15, 19, 438, 448), (481, 466, 500, 525), (134, 120, 307, 300), (14, 13, 425, 431), (460, 86, 367, 428), (30, 460, 428, 429), (121, 118, 322, 301), (468, 469, 510, 508), (475, 474, 518, 519), (191, 195, 273, 354), (13, 15, 448, 425), (466, 467, 501, 500), (43, 20, 432, 422), (474, 481, 525, 518), (19, 10, 441, 438), (476, 475, 519, 520), (10, 8, 427, 441), (89, 191, 354, 352), (461, 462, 446, 437), (477, 476, 520, 521), (393, 212, 250, 275), (462, 14, 431, 446), (480, 470, 511, 524), (28, 30, 429, 426), (470, 479, 523, 511), (465, 134, 300, 496), (463, 461, 437, 433), (479, 478, 522, 523), (118, 90, 324, 322), (212, 468, 508, 250), (20, 463, 433, 432), (478, 473, 516, 522), (467, 465, 496, 501), (183, 393, 275, 272), (90, 43, 422, 324), (473, 472, 515, 516), (8, 28, 426, 427), (195, 182, 264, 273), (426, 429, 62, 61), (524, 511, 535, 545), (354, 273, 398, 396), (324, 422, 80, 129), (441, 427, 22, 27), (511, 523, 544, 535), (496, 300, 203, 530), (438, 441, 27, 38), (523, 522, 543, 544), (250, 508, 533, 407), (425, 448, 36, 31), (522, 516, 538, 543), (501, 496, 530, 532), (431, 425, 31, 35), (367, 352, 128, 127), (516, 515, 537, 538), (448, 438, 38, 36), (513, 521, 542, 536), (352, 354, 396, 128), (275, 250, 407, 464), (273, 264, 394, 398), (322, 324, 129, 186), (515, 513, 536, 537), (510, 524, 545, 534), (272, 275, 464, 395), (432, 433, 529, 39), (525, 500, 531, 546), (422, 432, 39, 80), (264, 272, 395, 394), (301, 322, 186, 189), (433, 437, 527, 529), (428, 367, 127, 526), (300, 307, 187, 203), (446, 431, 35, 528), (508, 510, 534, 533), (519, 518, 539, 540), (500, 501, 532, 531), (307, 301, 189, 187), (437, 446, 528, 527), (518, 525, 546, 539), (429, 428, 526, 62), (520, 519, 540, 541), (427, 426, 61, 22), (521, 520, 541, 542), (394, 395, 277, 271), (38, 27, 507, 504), (128, 396, 423, 421), (546, 531, 565, 590), (189, 186, 338, 314), (62, 526, 494, 495), (395, 464, 280, 277), (527, 528, 512, 503), (526, 127, 436, 494), (533, 534, 575, 573), (540, 539, 583, 584), (398, 394, 271, 278), (528, 35, 497, 512), (531, 532, 566, 565), (539, 546, 590, 583), (541, 540, 584, 585), (80, 39, 498, 488), (542, 541, 585, 586), (464, 407, 251, 280), (529, 527, 503, 499), (545, 535, 576, 589), (27, 22, 493, 507), (535, 544, 588, 576), (530, 203, 313, 561), (129, 80, 488, 351), (544, 543, 587, 588), (186, 129, 351, 338), (407, 533, 573, 251), (543, 538, 581, 587), (532, 530, 561, 566), (39, 529, 499, 498), (538, 537, 580, 581), (36, 38, 504, 514), (127, 128, 421, 436), (187, 189, 314, 320), (61, 62, 495, 492), (536, 542, 586, 578), (35, 31, 491, 497), (396, 398, 278, 423), (22, 61, 492, 493), (537, 536, 578, 580), (31, 36, 514, 491), (534, 545, 589, 575), (203, 187, 320, 313), (424, 439, 497, 491), (451, 506, 507, 493), (439, 509, 512, 497), (436, 483, 495, 494), (517, 424, 491, 514), (556, 548, 569, 562), (298, 551, 552, 563), (551, 260, 553, 552), (550, 549, 555, 554), (558, 293, 559, 557), (281, 556, 562, 560), (310, 297, 558, 549), (254, 259, 260, 551), (284, 263, 556, 281), (263, 279, 548, 556), (313, 308, 550, 561), (297, 290, 293, 558), (559, 563, 564, 579), (566, 554, 567, 565), (569, 573, 575, 568), (555, 557, 571, 570), (553, 560, 574, 572), (260, 281, 560, 553), (549, 558, 557, 555), (548, 251, 573, 569), (561, 550, 554, 566), (293, 298, 563, 559), (582, 568, 576, 588), (564, 577, 580, 578), (577, 572, 581, 580), (567, 570, 584, 583), (571, 579, 586, 585), (560, 562, 582, 574), (557, 559, 579, 571), (554, 555, 570, 567), (552, 553, 572, 577), (563, 552, 577, 564), (562, 569, 568, 582), (572, 574, 587, 581), (570, 571, 585, 584), (568, 575, 589, 576), (565, 567, 583, 590), (579, 564, 578, 586), (574, 582, 588, 587), (7, 237, 239, 240), (241, 9, 238, 242), (18, 17, 245, 244), (16, 21, 243, 246), (241, 245, 246, 240), (244, 245, 241, 242), (243, 7, 240, 246), (591, 593, 594, 592), (133, 156, 594, 593), (159, 135, 591, 592), (135, 133, 593, 591), (595, 596, 598, 597), (595, 597, 602, 601), (598, 596, 599, 600), (594, 156, 595, 601), (158, 159, 597, 598), (349, 158, 598, 600), (343, 349, 600, 599), (159, 592, 602, 597), (606, 608, 604, 603), (607, 606, 603, 605), (5, 341, 607, 605), (346, 0, 604, 608), (345, 346, 608, 606), (0, 1, 603, 604), (612, 611, 609, 610), (282, 124, 609, 611), (283, 282, 611, 612), (122, 283, 612, 610), (615, 207, 613, 617), (207, 206, 225, 613), (207, 615, 644, 645), (227, 228, 617, 613), (228, 208, 615, 617), (621, 620, 622, 623), (231, 623, 629, 624), (210, 213, 620, 621), (213, 235, 622, 620), (625, 624, 626, 627), (626, 624, 629, 628), (623, 622, 628, 629), (622, 235, 626, 628), (235, 234, 627, 626), (234, 232, 625, 627), (631, 633, 632, 630), (406, 380, 631, 630), (380, 379, 633, 631), (379, 405, 632, 633), (634, 635, 637, 636), (99, 316, 637, 635), (77, 99, 635, 634), (316, 305, 636, 637), (639, 638, 641, 640), (299, 91, 641, 638), (397, 361, 639, 640), (91, 397, 640, 641), (192, 646, 619, 643), (613, 225, 226, 227), (193, 208, 648, 373), (227, 226, 647, 375), (649, 645, 644, 646), (644, 615, 618, 616), (192, 190, 649, 646), (190, 207, 645, 649), (643, 618, 614, 642), (618, 643, 619, 616), (615, 208, 614, 618), (646, 644, 616, 619), (208, 193, 642, 614), (193, 192, 643, 642)])
me_cube_006.materials.append(mat_rock)
me_cube_006.use_remesh_preserve_volume = False
me_cube_006.use_remesh_preserve_attributes = False
me_cube_006.use_mirror_vertex_groups = False
me_cube_006.update()

# ---- objects
ob_aw_2 = bpy.data.objects.new('AW 2', me_cube_004)
ob_aqueduct_2 = bpy.data.objects.new('Aqueduct 2', me_cube_003)
ob_aw_1 = bpy.data.objects.new('AW 1', me_cube_002)
ob_aqueduct_1 = bpy.data.objects.new('Aqueduct 1', me_cube)
ob_primary = bpy.data.objects.new('Primary', light_lamp)
ob_camera = bpy.data.objects.new('Camera', cam_camera)
ob_secondary = bpy.data.objects.new('Secondary', light_lamp_001)
ob_tertiary = bpy.data.objects.new('Tertiary', light_lamp_002)
ob_water = bpy.data.objects.new('Water', me_cube_008)
ob_rock = bpy.data.objects.new('Rock', me_cube_006)

# ---- transforms, parenting, visibility, modifiers, constraints
ob_aw_2.location = (0.0, 0.0, 4.125)
ob_aw_2.scale = (0.5, 0.5, 0.5)
ob_aw_2.hide_viewport = True
ob_aw_2.hide_render = True
ob_aw_2.lineart.crease_threshold = 0.0
ob_aqueduct_2.location = (0.0, 0.0, 4.0)
ob_aqueduct_2.hide_viewport = True
ob_aqueduct_2.hide_render = True
ob_aqueduct_2.lineart.crease_threshold = 0.0
ob_aw_1.location = (0.0, 0.0, 4.625)
ob_aw_1.hide_viewport = True
ob_aw_1.hide_render = True
ob_aw_1.lineart.crease_threshold = 0.0
ob_aqueduct_1.location = (0.6875, 0.0, 1.0)
ob_aqueduct_1.hide_viewport = True
ob_aqueduct_1.hide_render = True
ob_aqueduct_1.lineart.crease_threshold = 0.0
ob_primary.location = (0.0, 0.0, 0.0)
ob_primary.lock_rotations_4d = False
ob_primary.empty_display_type = 'ARROWS'
ob_primary.color = (0.0, 0.0, 0.0, 0.0)
ob_primary.lineart.crease_threshold = 0.0
ob_camera.location = (17.0, -17.0, 16.86)
ob_camera.rotation_euler = (0.9553, 7.656e-08, 0.7854)
ob_camera.lock_rotations_4d = False
ob_camera.empty_display_type = 'ARROWS'
ob_camera.color = (0.0, 0.0, 0.0, 0.0)
ob_camera.display_type = 'WIRE'
ob_camera.lineart.crease_threshold = 0.0
ob_secondary.location = (0.0, 0.0, 0.0)
ob_secondary.rotation_euler = (0.0, 1.571, 0.0)
ob_secondary.lock_rotations_4d = False
ob_secondary.empty_display_type = 'ARROWS'
ob_secondary.color = (0.0, 0.0, 0.0, 0.0)
ob_secondary.lineart.crease_threshold = 0.0
ob_tertiary.location = (0.0, 0.0, 0.0)
ob_tertiary.rotation_euler = (1.571, 0.0, 0.0)
ob_tertiary.lock_rotations_4d = False
ob_tertiary.empty_display_type = 'ARROWS'
ob_tertiary.color = (0.0, 0.0, 0.0, 0.0)
ob_tertiary.lineart.crease_threshold = 0.0
ob_water.location = (0.0, 0.0, 0.0)
ob_water.rotation_euler = (0.0, -0.0, 1.571)
ob_water.lineart.crease_threshold = 0.0
ob_rock.location = (0.0, 0.0, 0.0)
ob_rock.rotation_euler = (0.0, -0.0, 3.142)
ob_rock.lineart.crease_threshold = 0.0

# ---- collection membership
col_collection_1.objects.link(ob_aw_2)
col_collection_1.objects.link(ob_aqueduct_2)
col_collection_1.objects.link(ob_aw_1)
col_collection_1.objects.link(ob_aqueduct_1)
col_collection_1.objects.link(ob_primary)
col_collection_1.objects.link(ob_camera)
col_collection_1.objects.link(ob_secondary)
col_collection_1.objects.link(ob_tertiary)
col_collection_10.objects.link(ob_water)
col_collection_10.objects.link(ob_rock)

# ---- scene / render settings (as saved in the file)
scene.camera = ob_camera
scene.frame_start = 0; scene.frame_end = 239; scene.frame_set(1)
scene.render.engine = 'BLENDER_EEVEE_NEXT'
scene.render.image_settings.color_depth = '16'
scene.render.image_settings.compression = 100
scene.render.resolution_x = 3840
scene.render.resolution_y = 2160
scene.render.dither_intensity = 0.0
scene.render.film_transparent = True
scene.cycles.use_denoising = False
scene.cycles.samples = 128
scene.cycles.sampling_pattern = 'TABULATED_SOBOL'
scene.cycles.use_adaptive_sampling = False
scene.cycles.use_light_tree = False
scene.cycles.blur_glossy = 0.0
scene.cycles.sample_clamp_indirect = 0.0
scene.view_settings.view_transform = 'Standard'
bpy.context.view_layer.update()
